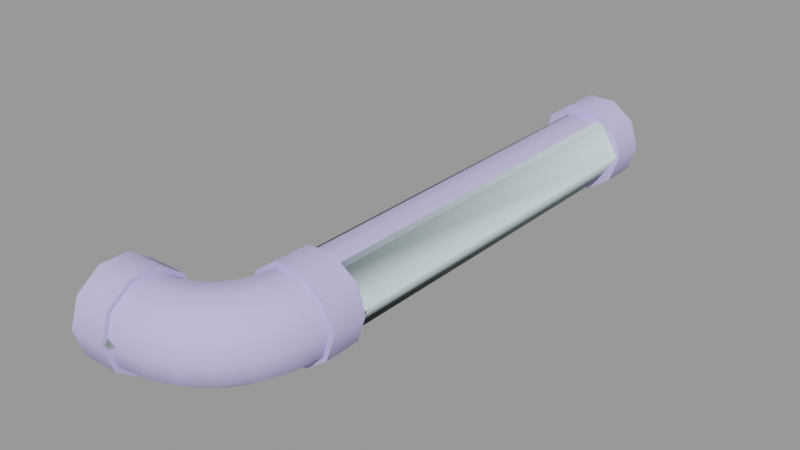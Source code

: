 # Source: ceiling_pipe01_thick.blend  (saved by Blender 2.92.15; exported with 4.5.12 LTS)
import bpy
from mathutils import Matrix  # noqa: F401  (used for matrix-valued properties, if any)

bpy.ops.wm.read_factory_settings(use_empty=True)
scene = bpy.context.scene
scene.name = 'ceiling_pipe01_thick.qc'

# ---- collections
col_ceiling_pipe01_thick = bpy.data.collections.new('ceiling_pipe01_thick'); scene.collection.children.link(col_ceiling_pipe01_thick)

# ---- materials (node trees are filled in below, after node groups)
mat_ceiling_pipe01 = bpy.data.materials.new('ceiling_pipe01')
mat_ceiling_pipe01.use_transparent_shadow = False
mat_ceiling_pipe01.diffuse_color = (0.5379, 0.4928, 0.839, 1.0)
mat_phy = bpy.data.materials.new('  phy')
mat_phy.use_transparent_shadow = False
mat_phy.diffuse_color = (0.7838, 0.9713, 0.9867, 1.0)

# ---- material node trees

# ---- meshes
me_ceiling_pipe01_thick = bpy.data.meshes.new('ceiling_pipe01_thick')
me_ceiling_pipe01_thick.from_pydata([(-1.619, 1e-06, -12.06), (-4.119, -4.0, -13.88), (-1.619, -4.0, -12.06), (-4.119, 1e-06, -13.88), (-5.074, -4.0, -16.82), (-5.074, 1e-06, -16.82), (-4.119, -4.0, -19.76), (-4.119, 1e-06, -19.76), (-1.619, -4.0, -21.57), (-1.619, 1e-06, -21.57), (1.471, -4.0, -21.57), (1.471, 1e-06, -21.57), (3.971, -4.0, -19.76), (3.971, 1e-06, -19.76), (4.926, -4.0, -16.82), (4.926, 1e-06, -16.82), (3.971, -4.0, -13.88), (3.971, 1e-06, -13.88), (1.471, -4.0, -12.06), (1.471, 1e-06, -12.06), (1.693, -51.0, -12.54), (-1.088, -51.0, -12.54), (-1.313, -53.0, -12.54), (-3.922, -53.47, -14.17), (-4.666, -53.04, -16.82), (-5.222, -53.76, -16.82), (-3.486, -52.42, -14.17), (-3.338, -51.0, -14.17), (-4.316, -52.19, -16.82), (-4.197, -51.0, -16.82), (3.943, -51.0, -14.17), (1.373, -53.72, -12.54), (3.547, -54.3, -14.17), (-1.973, -54.59, -12.54), (-4.614, -54.37, -14.17), (-5.947, -54.32, -16.82), (-5.517, -55.06, -14.17), (-6.791, -54.67, -16.82), (-6.569, -55.5, -14.17), (-7.998, -54.79, -16.82), (-7.998, -55.65, -14.17), (-5.986, -57.67, -12.54), (-7.998, -57.9, -12.54), (-5.266, -60.36, -12.54), (-7.998, -60.68, -12.54), (-4.684, -62.53, -14.17), (-3.002, -59.42, -21.1), (-4.684, -62.53, -19.46), (-5.266, -60.36, -21.1), (-1.877, -61.37, -19.46), (-4.461, -63.36, -16.82), (-1.447, -62.11, -16.82), (-1.877, -61.37, -14.17), (-3.002, -59.42, -12.54), (-4.392, -57.01, -12.54), (-3.023, -55.96, -12.54), (0.4353, -55.98, -12.54), (-1.057, -57.93, -21.1), (0.534, -59.52, -19.46), (1.142, -60.13, -16.82), (0.534, -59.52, -14.17), (-1.057, -57.93, -12.54), (2.384, -57.11, -14.17), (3.128, -57.54, -16.82), (2.384, -57.11, -19.46), (0.4353, -55.98, -21.1), (-1.973, -54.59, -21.1), (-3.023, -55.96, -21.1), (-4.392, -57.01, -21.1), (-5.986, -57.67, -21.1), (4.377, -54.52, -16.82), (3.547, -54.3, -19.46), (1.373, -53.72, -21.1), (-1.313, -53.0, -21.1), (-3.486, -52.42, -19.46), (-3.922, -53.47, -19.46), (-4.614, -54.37, -19.46), (-5.517, -55.06, -19.46), (-6.569, -55.5, -19.46), (-3.338, -51.0, -19.46), (-1.088, -51.0, -21.1), (1.693, -51.0, -21.1), (3.943, -51.0, -19.46), (4.803, -51.0, -16.82), (-7.998, -62.93, -14.17), (-7.998, -63.79, -16.82), (-7.998, -62.93, -19.46), (-7.998, -60.68, -21.1), (-7.998, -57.9, -21.1), (-7.998, -55.65, -19.46), (-0.07441, 1e-06, -16.82), (-0.07441, -4.0, -16.82), (-4.697, -51.0, -16.82), (-3.696, -47.0, -13.91), (-4.639, -47.0, -16.82), (-3.742, -51.0, -13.88), (-1.224, -47.0, -12.12), (-1.242, -51.0, -12.06), (1.83, -47.0, -12.12), (1.848, -51.0, -12.06), (4.301, -47.0, -13.91), (4.348, -51.0, -13.88), (5.245, -47.0, -16.82), (5.303, -51.0, -16.82), (4.301, -47.0, -19.72), (4.348, -51.0, -19.76), (1.83, -47.0, -21.52), (1.848, -51.0, -21.57), (-1.224, -47.0, -21.52), (-1.242, -51.0, -21.57), (-3.696, -47.0, -19.72), (-3.742, -51.0, -19.76), (-7.998, -55.24, -19.76), (-7.998, -54.29, -16.82), (-7.998, -57.74, -21.57), (-7.998, -60.83, -21.57), (-7.998, -63.33, -19.76), (-7.998, -64.29, -16.82), (-7.998, -63.33, -13.88), (-7.998, -60.83, -12.06), (-7.998, -57.74, -12.06), (-7.998, -55.24, -13.88), (-12.0, -55.24, -19.76), (-12.0, -54.29, -16.82), (-12.0, -57.74, -21.57), (-12.0, -60.83, -21.57), (-12.0, -63.33, -19.76), (-12.0, -64.29, -16.82), (-12.0, -63.33, -13.88), (-12.0, -60.83, -12.06), (-12.0, -57.74, -12.06), (-12.0, -55.24, -13.88), (0.3028, -47.0, -16.82), (-12.0, -59.29, -16.82), (-1.315, -4.0, -13.03), (-3.306, -47.0, -14.48), (-1.315, -47.0, -13.03), (-3.306, -4.0, -14.48), (-4.067, -47.0, -16.82), (-4.067, -4.0, -16.82), (-3.306, -47.0, -19.16), (-3.306, -4.0, -19.16), (-1.315, -47.0, -20.61), (-1.315, -4.0, -20.61), (1.146, -47.0, -20.61), (1.146, -4.0, -20.61), (3.137, -47.0, -19.16), (3.137, -4.0, -19.16), (3.898, -47.0, -16.82), (3.898, -4.0, -16.82), (3.137, -47.0, -14.48), (3.137, -4.0, -14.48), (1.146, -47.0, -13.03), (1.146, -4.0, -13.03)], [], [(0, 1, 2), (0, 3, 1), (3, 4, 1), (3, 5, 4), (5, 6, 4), (5, 7, 6), (7, 8, 6), (7, 9, 8), (9, 10, 8), (9, 11, 10), (11, 12, 10), (11, 13, 12), (13, 14, 12), (13, 15, 14), (15, 16, 14), (15, 17, 16), (17, 18, 16), (17, 19, 18), (19, 2, 18), (19, 0, 2), (20, 21, 22), (23, 24, 25), (26, 24, 23), (22, 26, 23), (21, 26, 22), (21, 27, 26), (27, 28, 26), (27, 29, 28), (26, 28, 24), (30, 31, 32), (30, 20, 31), (20, 22, 31), (31, 22, 33), (22, 23, 33), (33, 23, 34), (23, 25, 34), (34, 25, 35), (34, 35, 36), (36, 35, 37), (36, 37, 38), (38, 37, 39), (38, 39, 40), (41, 38, 40), (41, 40, 42), (43, 41, 42), (43, 42, 44), (45, 43, 44), (46, 47, 48), (46, 49, 47), (49, 50, 47), (49, 51, 50), (51, 45, 50), (51, 52, 45), (52, 43, 45), (52, 53, 43), (53, 41, 43), (53, 54, 41), (54, 38, 41), (54, 36, 38), (55, 36, 54), (55, 34, 36), (33, 34, 55), (56, 33, 55), (31, 33, 56), (32, 31, 56), (57, 49, 46), (57, 58, 49), (58, 51, 49), (58, 59, 51), (59, 52, 51), (59, 60, 52), (60, 53, 52), (60, 61, 53), (61, 54, 53), (61, 55, 54), (56, 55, 61), (62, 56, 61), (62, 61, 60), (63, 62, 60), (63, 60, 59), (64, 63, 59), (64, 59, 58), (65, 64, 58), (65, 58, 57), (66, 65, 57), (66, 57, 67), (67, 57, 46), (67, 46, 68), (68, 46, 48), (68, 48, 69), (32, 56, 62), (70, 32, 62), (70, 62, 63), (71, 70, 63), (71, 63, 64), (72, 71, 64), (72, 64, 65), (73, 72, 65), (73, 65, 66), (74, 73, 66), (74, 66, 75), (75, 66, 67), (75, 67, 76), (76, 67, 68), (76, 68, 77), (77, 68, 69), (77, 69, 78), (35, 77, 78), (35, 78, 37), (25, 77, 35), (25, 76, 77), (24, 76, 25), (24, 75, 76), (28, 75, 24), (28, 74, 75), (29, 74, 28), (29, 79, 74), (79, 73, 74), (79, 80, 73), (80, 72, 73), (80, 81, 72), (81, 71, 72), (81, 82, 71), (82, 70, 71), (82, 83, 70), (83, 32, 70), (83, 30, 32), (45, 44, 84), (50, 45, 84), (50, 84, 85), (47, 50, 85), (47, 85, 86), (48, 47, 86), (48, 86, 87), (69, 48, 87), (69, 87, 88), (78, 69, 88), (78, 88, 89), (37, 78, 89), (37, 89, 39), (90, 13, 11), (90, 15, 13), (90, 17, 15), (90, 19, 17), (90, 0, 19), (90, 3, 0), (90, 5, 3), (90, 7, 5), (90, 9, 7), (90, 11, 9), (91, 10, 12), (91, 8, 10), (91, 6, 8), (4, 6, 91), (91, 1, 4), (91, 2, 1), (91, 18, 2), (91, 16, 18), (91, 14, 16), (91, 12, 14), (92, 93, 94), (92, 95, 93), (95, 96, 93), (95, 97, 96), (97, 98, 96), (97, 99, 98), (99, 100, 98), (99, 101, 100), (101, 102, 100), (101, 103, 102), (103, 104, 102), (103, 105, 104), (105, 106, 104), (105, 107, 106), (107, 108, 106), (107, 109, 108), (109, 110, 108), (109, 111, 110), (111, 94, 110), (111, 92, 94), (39, 112, 113), (39, 89, 112), (89, 114, 112), (89, 88, 114), (88, 115, 114), (88, 87, 115), (87, 116, 115), (87, 86, 116), (86, 117, 116), (86, 85, 117), (85, 118, 117), (85, 84, 118), (84, 119, 118), (84, 44, 119), (44, 120, 119), (44, 42, 120), (42, 121, 120), (42, 40, 121), (40, 113, 121), (40, 39, 113), (29, 95, 92), (29, 27, 95), (27, 97, 95), (27, 21, 97), (21, 99, 97), (21, 20, 99), (20, 101, 99), (20, 30, 101), (30, 103, 101), (30, 83, 103), (83, 105, 103), (83, 82, 105), (82, 107, 105), (82, 81, 107), (81, 109, 107), (81, 80, 109), (80, 111, 109), (80, 79, 111), (79, 92, 111), (79, 29, 92), (113, 122, 123), (113, 112, 122), (112, 124, 122), (112, 114, 124), (114, 125, 124), (114, 115, 125), (115, 126, 125), (115, 116, 126), (116, 127, 126), (116, 117, 127), (117, 128, 127), (117, 118, 128), (118, 129, 128), (118, 119, 129), (119, 130, 129), (119, 120, 130), (120, 131, 130), (120, 121, 131), (121, 123, 131), (121, 113, 123), (93, 96, 132), (96, 98, 132), (98, 100, 132), (100, 102, 132), (102, 104, 132), (104, 106, 132), (106, 108, 132), (108, 110, 132), (110, 94, 132), (94, 93, 132), (122, 124, 133), (124, 125, 133), (125, 126, 133), (126, 127, 133), (127, 128, 133), (128, 129, 133), (129, 130, 133), (130, 131, 133), (131, 123, 133), (123, 122, 133), (134, 135, 136), (134, 137, 135), (137, 138, 135), (137, 139, 138), (139, 140, 138), (139, 141, 140), (141, 142, 140), (141, 143, 142), (143, 144, 142), (143, 145, 144), (145, 146, 144), (145, 147, 146), (147, 148, 146), (147, 149, 148), (149, 150, 148), (149, 151, 150), (151, 152, 150), (151, 153, 152), (153, 136, 152), (153, 134, 136)])
me_ceiling_pipe01_thick.polygons.foreach_set('use_smooth', [True] * 280)
_k = set([(0, 3), (0, 19), (1, 2), (1, 4), (2, 18), (3, 5), (4, 6), (5, 7), (6, 8), (7, 9), (8, 10), (9, 11), (10, 12), (11, 13), (12, 14), (13, 15), (14, 16), (15, 17), (16, 18), (17, 19), (20, 21), (20, 30), (21, 27), (27, 29), (29, 79), (30, 83), (39, 40), (39, 89), (40, 42), (42, 44), (44, 84), (79, 80), (80, 81), (81, 82), (82, 83), (84, 85), (85, 86), (86, 87), (87, 88), (88, 89), (92, 95), (92, 111), (93, 94), (93, 96), (94, 110), (95, 97), (96, 98), (97, 99), (98, 100), (99, 101), (100, 102), (101, 103), (102, 104), (103, 105), (104, 106), (105, 107), (106, 108), (107, 109), (108, 110), (109, 111), (112, 113), (112, 114), (113, 121), (114, 115), (115, 116), (116, 117), (117, 118), (118, 119), (119, 120), (120, 121), (122, 123), (122, 124), (123, 131), (124, 125), (125, 126), (126, 127), (127, 128), (128, 129), (129, 130), (130, 131)])
me_ceiling_pipe01_thick.attributes.new('sharp_edge', 'BOOLEAN', 'EDGE').data.foreach_set('value', [ (min(e.vertices), max(e.vertices)) in _k for e in me_ceiling_pipe01_thick.edges])
_uv = me_ceiling_pipe01_thick.uv_layers.new(name='UVMap')
_uv.uv.foreach_set('vector', [0.5808, 0.1986, 0.5559, 0.2135, 0.5559, 0.1986, 0.5808, 0.1986, 0.5808, 0.2135, 0.5559, 0.2135, 0.5808, 0.2135, 0.5559, 0.2284, 0.5559, 0.2135, 0.5808, 0.2135, 0.5808, 0.2284, 0.5559, 0.2284, 0.5808, 0.2284, 0.5559, 0.2433, 0.5559, 0.2284, 0.5808, 0.2284, 0.5808, 0.2433, 0.5559, 0.2433, 0.5808, 0.2433, 0.5559, 0.2582, 0.5559, 0.2433, 0.5808, 0.2433, 0.5808, 0.2582, 0.5559, 0.2582, 0.5808, 0.2582, 0.5559, 0.2732, 0.5559, 0.2582, 0.5808, 0.2582, 0.5808, 0.2732, 0.5559, 0.2732, 0.5808, 0.2732, 0.5559, 0.2881, 0.5559, 0.2732, 0.5808, 0.2732, 0.5808, 0.2881, 0.5559, 0.2881, 0.5808, 0.2881, 0.5559, 0.303, 0.5559, 0.2881, 0.5808, 0.2881, 0.5808, 0.303, 0.5559, 0.303, 0.5808, 0.303, 0.5559, 0.3179, 0.5559, 0.303, 0.5808, 0.303, 0.5808, 0.3179, 0.5559, 0.3179, 0.5808, 0.3179, 0.5559, 0.3329, 0.5559, 0.3179, 0.5808, 0.3179, 0.5808, 0.3329, 0.5559, 0.3329, 0.5808, 0.3329, 0.5559, 0.3478, 0.5559, 0.3329, 0.5808, 0.3329, 0.5808, 0.3478, 0.5559, 0.3478, 0.5279, 0.8148, 0.5319, 0.7883, 0.5447, 0.7883, 0.5584, 0.7619, 0.5596, 0.7354, 0.5678, 0.7354, 0.549, 0.7619, 0.5596, 0.7354, 0.5584, 0.7619, 0.5447, 0.7883, 0.549, 0.7619, 0.5584, 0.7619, 0.5319, 0.7883, 0.549, 0.7619, 0.5447, 0.7883, 0.5319, 0.7883, 0.5373, 0.7619, 0.549, 0.7619, 0.5373, 0.7619, 0.5514, 0.7354, 0.549, 0.7619, 0.5373, 0.7619, 0.5406, 0.7354, 0.5514, 0.7354, 0.549, 0.7619, 0.5514, 0.7354, 0.5596, 0.7354, 0.5248, 0.8412, 0.5422, 0.8148, 0.5399, 0.8412, 0.5248, 0.8412, 0.5279, 0.8148, 0.5422, 0.8148, 0.5279, 0.8148, 0.5447, 0.7883, 0.5422, 0.8148, 0.5422, 0.8148, 0.5447, 0.7883, 0.5561, 0.7883, 0.5447, 0.7883, 0.5584, 0.7619, 0.5561, 0.7883, 0.5561, 0.7883, 0.5584, 0.7619, 0.5678, 0.7619, 0.5584, 0.7619, 0.5678, 0.7354, 0.5678, 0.7619, 0.5678, 0.7619, 0.5678, 0.7354, 0.5761, 0.7354, 0.5678, 0.7619, 0.5761, 0.7354, 0.5772, 0.7619, 0.5772, 0.7619, 0.5761, 0.7354, 0.5843, 0.7354, 0.5772, 0.7619, 0.5843, 0.7354, 0.5866, 0.7619, 0.5866, 0.7619, 0.5843, 0.7354, 0.5952, 0.7354, 0.5866, 0.7619, 0.5952, 0.7354, 0.5985, 0.7619, 0.591, 0.7883, 0.5866, 0.7619, 0.5985, 0.7619, 0.591, 0.7883, 0.5985, 0.7619, 0.6039, 0.7883, 0.5935, 0.8148, 0.591, 0.7883, 0.6039, 0.7883, 0.5935, 0.8148, 0.6039, 0.7883, 0.6079, 0.8148, 0.5958, 0.8412, 0.5935, 0.8148, 0.6079, 0.8148, 0.5813, 0.9206, 0.5958, 0.8941, 0.5935, 0.9206, 0.5813, 0.9206, 0.5827, 0.8941, 0.5958, 0.8941, 0.5827, 0.8941, 0.5982, 0.8677, 0.5958, 0.8941, 0.5827, 0.8941, 0.583, 0.8677, 0.5982, 0.8677, 0.583, 0.8677, 0.5958, 0.8412, 0.5982, 0.8677, 0.583, 0.8677, 0.5827, 0.8412, 0.5958, 0.8412, 0.5827, 0.8412, 0.5935, 0.8148, 0.5958, 0.8412, 0.5827, 0.8412, 0.5813, 0.8148, 0.5935, 0.8148, 0.5813, 0.8148, 0.591, 0.7883, 0.5935, 0.8148, 0.5813, 0.8148, 0.5796, 0.7883, 0.591, 0.7883, 0.5796, 0.7883, 0.5866, 0.7619, 0.591, 0.7883, 0.5796, 0.7883, 0.5772, 0.7619, 0.5866, 0.7619, 0.5678, 0.7883, 0.5772, 0.7619, 0.5796, 0.7883, 0.5678, 0.7883, 0.5678, 0.7619, 0.5772, 0.7619, 0.5561, 0.7883, 0.5678, 0.7619, 0.5678, 0.7883, 0.5545, 0.8148, 0.5561, 0.7883, 0.5678, 0.7883, 0.5422, 0.8148, 0.5561, 0.7883, 0.5545, 0.8148, 0.5399, 0.8412, 0.5422, 0.8148, 0.5545, 0.8148, 0.5679, 0.9206, 0.5827, 0.8941, 0.5813, 0.9206, 0.5679, 0.9206, 0.5679, 0.8941, 0.5827, 0.8941, 0.5679, 0.8941, 0.583, 0.8677, 0.5827, 0.8941, 0.5679, 0.8941, 0.5679, 0.8677, 0.583, 0.8677, 0.5679, 0.8677, 0.5827, 0.8412, 0.583, 0.8677, 0.5679, 0.8677, 0.5679, 0.8412, 0.5827, 0.8412, 0.5679, 0.8412, 0.5813, 0.8148, 0.5827, 0.8412, 0.5679, 0.8412, 0.5679, 0.8148, 0.5813, 0.8148, 0.5679, 0.8148, 0.5796, 0.7883, 0.5813, 0.8148, 0.5679, 0.8148, 0.5678, 0.7883, 0.5796, 0.7883, 0.5545, 0.8148, 0.5678, 0.7883, 0.5679, 0.8148, 0.5531, 0.8412, 0.5545, 0.8148, 0.5679, 0.8148, 0.5531, 0.8412, 0.5679, 0.8148, 0.5679, 0.8412, 0.5527, 0.8677, 0.5531, 0.8412, 0.5679, 0.8412, 0.5527, 0.8677, 0.5679, 0.8412, 0.5679, 0.8677, 0.5531, 0.8941, 0.5527, 0.8677, 0.5679, 0.8677, 0.5531, 0.8941, 0.5679, 0.8677, 0.5679, 0.8941, 0.5545, 0.9206, 0.5531, 0.8941, 0.5679, 0.8941, 0.5545, 0.9206, 0.5679, 0.8941, 0.5679, 0.9206, 0.5561, 0.947, 0.5545, 0.9206, 0.5679, 0.9206, 0.5561, 0.947, 0.5679, 0.9206, 0.5678, 0.947, 0.5678, 0.947, 0.5679, 0.9206, 0.5813, 0.9206, 0.5678, 0.947, 0.5813, 0.9206, 0.5796, 0.947, 0.5796, 0.947, 0.5813, 0.9206, 0.5935, 0.9206, 0.5796, 0.947, 0.5935, 0.9206, 0.591, 0.947, 0.5399, 0.8412, 0.5545, 0.8148, 0.5531, 0.8412, 0.5375, 0.8677, 0.5399, 0.8412, 0.5531, 0.8412, 0.5375, 0.8677, 0.5531, 0.8412, 0.5527, 0.8677, 0.5399, 0.8941, 0.5375, 0.8677, 0.5527, 0.8677, 0.5399, 0.8941, 0.5527, 0.8677, 0.5531, 0.8941, 0.5422, 0.9206, 0.5399, 0.8941, 0.5531, 0.8941, 0.5422, 0.9206, 0.5531, 0.8941, 0.5545, 0.9206, 0.5447, 0.947, 0.5422, 0.9206, 0.5545, 0.9206, 0.5447, 0.947, 0.5545, 0.9206, 0.5561, 0.947, 0.549, 0.9735, 0.5447, 0.947, 0.5561, 0.947, 0.549, 0.9735, 0.5561, 0.947, 0.5584, 0.9735, 0.5584, 0.9735, 0.5561, 0.947, 0.5678, 0.947, 0.5584, 0.9735, 0.5678, 0.947, 0.5678, 0.9735, 0.5678, 0.9735, 0.5678, 0.947, 0.5796, 0.947, 0.5678, 0.9735, 0.5796, 0.947, 0.5772, 0.9735, 0.5772, 0.9735, 0.5796, 0.947, 0.591, 0.947, 0.5772, 0.9735, 0.591, 0.947, 0.5867, 0.9735, 0.5761, 1.0, 0.5772, 0.9735, 0.5867, 0.9735, 0.5761, 1.0, 0.5867, 0.9735, 0.5843, 1.0, 0.5678, 1.0, 0.5772, 0.9735, 0.5761, 1.0, 0.5678, 1.0, 0.5678, 0.9735, 0.5772, 0.9735, 0.5596, 1.0, 0.5678, 0.9735, 0.5678, 1.0, 0.5596, 1.0, 0.5584, 0.9735, 0.5678, 0.9735, 0.5514, 1.0, 0.5584, 0.9735, 0.5596, 1.0, 0.5514, 1.0, 0.549, 0.9735, 0.5584, 0.9735, 0.5405, 1.0, 0.549, 0.9735, 0.5514, 1.0, 0.5405, 1.0, 0.5373, 0.9735, 0.549, 0.9735, 0.5373, 0.9735, 0.5447, 0.947, 0.549, 0.9735, 0.5373, 0.9735, 0.5319, 0.947, 0.5447, 0.947, 0.5319, 0.947, 0.5422, 0.9206, 0.5447, 0.947, 0.5319, 0.947, 0.5279, 0.9206, 0.5422, 0.9206, 0.5279, 0.9206, 0.5399, 0.8941, 0.5422, 0.9206, 0.5279, 0.9206, 0.5248, 0.8941, 0.5399, 0.8941, 0.5248, 0.8941, 0.5375, 0.8677, 0.5399, 0.8941, 0.5248, 0.8941, 0.5223, 0.8677, 0.5375, 0.8677, 0.5223, 0.8677, 0.5399, 0.8412, 0.5375, 0.8677, 0.5223, 0.8677, 0.5248, 0.8412, 0.5399, 0.8412, 0.5958, 0.8412, 0.6079, 0.8148, 0.611, 0.8412, 0.5982, 0.8677, 0.5958, 0.8412, 0.611, 0.8412, 0.5982, 0.8677, 0.611, 0.8412, 0.6135, 0.8677, 0.5958, 0.8941, 0.5982, 0.8677, 0.6135, 0.8677, 0.5958, 0.8941, 0.6135, 0.8677, 0.611, 0.8941, 0.5935, 0.9206, 0.5958, 0.8941, 0.611, 0.8941, 0.5935, 0.9206, 0.611, 0.8941, 0.6079, 0.9206, 0.591, 0.947, 0.5935, 0.9206, 0.6079, 0.9206, 0.591, 0.947, 0.6079, 0.9206, 0.6039, 0.947, 0.5867, 0.9735, 0.591, 0.947, 0.6039, 0.947, 0.5867, 0.9735, 0.6039, 0.947, 0.5985, 0.9735, 0.5843, 1.0, 0.5867, 0.9735, 0.5985, 0.9735, 0.5843, 1.0, 0.5985, 0.9735, 0.5952, 1.0, 0.5265, 0.1577, 0.5076, 0.1433, 0.5193, 0.1343, 0.5265, 0.1577, 0.5031, 0.1577, 0.5076, 0.1433, 0.5265, 0.1577, 0.5076, 0.1722, 0.5031, 0.1577, 0.5265, 0.1577, 0.5193, 0.1811, 0.5076, 0.1722, 0.5265, 0.1577, 0.5338, 0.1811, 0.5193, 0.1811, 0.5265, 0.1577, 0.5455, 0.1722, 0.5338, 0.1811, 0.5265, 0.1577, 0.5499, 0.1577, 0.5455, 0.1722, 0.5265, 0.1577, 0.5455, 0.1433, 0.5499, 0.1577, 0.5265, 0.1577, 0.5338, 0.1343, 0.5455, 0.1433, 0.5265, 0.1577, 0.5193, 0.1343, 0.5338, 0.1343, 0.5265, 0.1577, 0.5193, 0.1343, 0.5076, 0.1433, 0.5265, 0.1577, 0.5338, 0.1343, 0.5193, 0.1343, 0.5265, 0.1577, 0.5455, 0.1433, 0.5338, 0.1343, 0.5499, 0.1577, 0.5455, 0.1433, 0.5265, 0.1577, 0.5265, 0.1577, 0.5455, 0.1722, 0.5499, 0.1577, 0.5265, 0.1577, 0.5338, 0.1811, 0.5455, 0.1722, 0.5265, 0.1577, 0.5193, 0.1811, 0.5338, 0.1811, 0.5265, 0.1577, 0.5076, 0.1722, 0.5193, 0.1811, 0.5265, 0.1577, 0.5031, 0.1577, 0.5076, 0.1722, 0.5265, 0.1577, 0.5076, 0.1433, 0.5031, 0.1577, 0.5361, 0.7354, 0.5001, 0.7619, 0.5001, 0.7354, 0.5361, 0.7354, 0.5332, 0.7639, 0.5001, 0.7619, 0.5332, 0.7639, 0.5001, 0.7883, 0.5001, 0.7619, 0.5332, 0.7639, 0.5284, 0.7909, 0.5001, 0.7883, 0.5284, 0.7909, 0.5001, 0.8148, 0.5001, 0.7883, 0.5284, 0.7909, 0.5248, 0.8163, 0.5001, 0.8148, 0.5248, 0.8163, 0.5001, 0.8412, 0.5001, 0.8148, 0.5248, 0.8163, 0.522, 0.8418, 0.5001, 0.8412, 0.522, 0.8418, 0.5001, 0.8677, 0.5001, 0.8412, 0.522, 0.8418, 0.5198, 0.8672, 0.5001, 0.8677, 0.5198, 0.8672, 0.5001, 0.8941, 0.5001, 0.8677, 0.5198, 0.8672, 0.522, 0.8926, 0.5001, 0.8941, 0.522, 0.8926, 0.5001, 0.9206, 0.5001, 0.8941, 0.522, 0.8926, 0.5248, 0.9181, 0.5001, 0.9206, 0.5248, 0.9181, 0.5001, 0.947, 0.5001, 0.9206, 0.5248, 0.9181, 0.5284, 0.945, 0.5001, 0.947, 0.5284, 0.945, 0.5001, 0.9735, 0.5001, 0.947, 0.5284, 0.945, 0.5331, 0.9735, 0.5001, 0.9735, 0.5331, 0.9735, 0.5, 1.0, 0.5001, 0.9735, 0.5331, 0.9735, 0.536, 1.0, 0.5, 1.0, 0.5952, 1.0, 0.6027, 0.9735, 0.5997, 1.0, 0.5952, 1.0, 0.5985, 0.9735, 0.6027, 0.9735, 0.5985, 0.9735, 0.6074, 0.945, 0.6027, 0.9735, 0.5985, 0.9735, 0.6039, 0.947, 0.6074, 0.945, 0.6039, 0.947, 0.611, 0.9181, 0.6074, 0.945, 0.6039, 0.947, 0.6079, 0.9206, 0.611, 0.9181, 0.6079, 0.9206, 0.6138, 0.8926, 0.611, 0.9181, 0.6079, 0.9206, 0.611, 0.8941, 0.6138, 0.8926, 0.611, 0.8941, 0.616, 0.8672, 0.6138, 0.8926, 0.611, 0.8941, 0.6135, 0.8677, 0.616, 0.8672, 0.6135, 0.8677, 0.6138, 0.8418, 0.616, 0.8672, 0.6135, 0.8677, 0.611, 0.8412, 0.6138, 0.8418, 0.611, 0.8412, 0.611, 0.8163, 0.6138, 0.8418, 0.611, 0.8412, 0.6079, 0.8148, 0.611, 0.8163, 0.6079, 0.8148, 0.6074, 0.7909, 0.611, 0.8163, 0.6079, 0.8148, 0.6039, 0.7883, 0.6074, 0.7909, 0.6039, 0.7883, 0.6026, 0.7639, 0.6074, 0.7909, 0.6039, 0.7883, 0.5985, 0.7619, 0.6026, 0.7639, 0.5985, 0.7619, 0.5997, 0.7354, 0.6026, 0.7639, 0.5985, 0.7619, 0.5952, 0.7354, 0.5997, 0.7354, 0.5406, 0.7354, 0.5332, 0.7639, 0.5361, 0.7354, 0.5406, 0.7354, 0.5373, 0.7619, 0.5332, 0.7639, 0.5373, 0.7619, 0.5284, 0.7909, 0.5332, 0.7639, 0.5373, 0.7619, 0.5319, 0.7883, 0.5284, 0.7909, 0.5319, 0.7883, 0.5248, 0.8163, 0.5284, 0.7909, 0.5319, 0.7883, 0.5279, 0.8148, 0.5248, 0.8163, 0.5279, 0.8148, 0.522, 0.8418, 0.5248, 0.8163, 0.5279, 0.8148, 0.5248, 0.8412, 0.522, 0.8418, 0.5248, 0.8412, 0.5198, 0.8672, 0.522, 0.8418, 0.5248, 0.8412, 0.5223, 0.8677, 0.5198, 0.8672, 0.5223, 0.8677, 0.522, 0.8926, 0.5198, 0.8672, 0.5223, 0.8677, 0.5248, 0.8941, 0.522, 0.8926, 0.5248, 0.8941, 0.5248, 0.9181, 0.522, 0.8926, 0.5248, 0.8941, 0.5279, 0.9206, 0.5248, 0.9181, 0.5279, 0.9206, 0.5284, 0.945, 0.5248, 0.9181, 0.5279, 0.9206, 0.5319, 0.947, 0.5284, 0.945, 0.5319, 0.947, 0.5331, 0.9735, 0.5284, 0.945, 0.5319, 0.947, 0.5373, 0.9735, 0.5331, 0.9735, 0.5373, 0.9735, 0.536, 1.0, 0.5331, 0.9735, 0.5373, 0.9735, 0.5405, 1.0, 0.536, 1.0, 0.5997, 1.0, 0.6357, 0.9735, 0.6358, 1.0, 0.5997, 1.0, 0.6027, 0.9735, 0.6357, 0.9735, 0.6027, 0.9735, 0.6357, 0.947, 0.6357, 0.9735, 0.6027, 0.9735, 0.6074, 0.945, 0.6357, 0.947, 0.6074, 0.945, 0.6357, 0.9206, 0.6357, 0.947, 0.6074, 0.945, 0.611, 0.9181, 0.6357, 0.9206, 0.611, 0.9181, 0.6357, 0.8941, 0.6357, 0.9206, 0.611, 0.9181, 0.6138, 0.8926, 0.6357, 0.8941, 0.6138, 0.8926, 0.6357, 0.8677, 0.6357, 0.8941, 0.6138, 0.8926, 0.616, 0.8672, 0.6357, 0.8677, 0.616, 0.8672, 0.6357, 0.8412, 0.6357, 0.8677, 0.616, 0.8672, 0.6138, 0.8418, 0.6357, 0.8412, 0.6138, 0.8418, 0.6357, 0.8148, 0.6357, 0.8412, 0.6138, 0.8418, 0.611, 0.8163, 0.6357, 0.8148, 0.611, 0.8163, 0.6357, 0.7883, 0.6357, 0.8148, 0.611, 0.8163, 0.6074, 0.7909, 0.6357, 0.7883, 0.6074, 0.7909, 0.6357, 0.7619, 0.6357, 0.7883, 0.6074, 0.7909, 0.6026, 0.7639, 0.6357, 0.7619, 0.6026, 0.7639, 0.6357, 0.7354, 0.6357, 0.7619, 0.6026, 0.7639, 0.5997, 0.7354, 0.6357, 0.7354, 0.545, 0.172, 0.5334, 0.1808, 0.5263, 0.1577, 0.5334, 0.1808, 0.5191, 0.1808, 0.5263, 0.1577, 0.5191, 0.1808, 0.5076, 0.172, 0.5263, 0.1577, 0.5076, 0.172, 0.5031, 0.1577, 0.5263, 0.1577, 0.5031, 0.1577, 0.5076, 0.1434, 0.5263, 0.1577, 0.5076, 0.1434, 0.5191, 0.1346, 0.5263, 0.1577, 0.5191, 0.1346, 0.5334, 0.1346, 0.5263, 0.1577, 0.5334, 0.1346, 0.545, 0.1434, 0.5263, 0.1577, 0.545, 0.1434, 0.5494, 0.1577, 0.5263, 0.1577, 0.5494, 0.1577, 0.545, 0.172, 0.5263, 0.1577, 0.5128, 0.1462, 0.5213, 0.1397, 0.5266, 0.1568, 0.5213, 0.1397, 0.5318, 0.1397, 0.5266, 0.1568, 0.5318, 0.1397, 0.5403, 0.1462, 0.5266, 0.1568, 0.5403, 0.1462, 0.5436, 0.1568, 0.5266, 0.1568, 0.5436, 0.1568, 0.5403, 0.1673, 0.5266, 0.1568, 0.5403, 0.1673, 0.5318, 0.1738, 0.5266, 0.1568, 0.5318, 0.1738, 0.5213, 0.1738, 0.5266, 0.1568, 0.5213, 0.1738, 0.5128, 0.1673, 0.5266, 0.1568, 0.5128, 0.1673, 0.5095, 0.1568, 0.5266, 0.1568, 0.5095, 0.1568, 0.5128, 0.1462, 0.5266, 0.1568, 0.25, 0.0, 0.2748, 1.0, 0.25, 1.0, 0.25, 0.0, 0.2748, 0.0, 0.2748, 1.0, 0.2748, 0.0, 0.2995, 1.0, 0.2748, 1.0, 0.2748, 0.0, 0.2995, 0.0, 0.2995, 1.0, 0.2995, 0.0, 0.3243, 1.0, 0.2995, 1.0, 0.2995, 0.0, 0.3243, 0.0, 0.3243, 1.0, 0.3243, 0.0, 0.3491, 1.0, 0.3243, 1.0, 0.3243, 0.0, 0.3491, 0.0, 0.3491, 1.0, 0.3491, 0.0, 0.3739, 1.0, 0.3491, 1.0, 0.3491, 0.0, 0.3739, 0.0, 0.3739, 1.0, 0.3739, 0.0, 0.3986, 1.0, 0.3739, 1.0, 0.3739, 0.0, 0.3986, 0.0, 0.3986, 1.0, 0.3986, 0.0, 0.4234, 1.0, 0.3986, 1.0, 0.3986, 0.0, 0.4234, 0.0, 0.4234, 1.0, 0.4234, 0.0, 0.4482, 1.0, 0.4234, 1.0, 0.4234, 0.0, 0.4482, 0.0, 0.4482, 1.0, 0.4482, 0.0, 0.473, 1.0, 0.4482, 1.0, 0.4482, 0.0, 0.473, 0.0, 0.473, 1.0, 0.473, 0.0, 0.4977, 1.0, 0.473, 1.0, 0.473, 0.0, 0.4977, 0.0, 0.4977, 1.0])
_uv.active_render = True
_uv = me_ceiling_pipe01_thick.uv_layers.new(name='lightmap')
_uv.uv.foreach_set('vector', [0.6819, 0.09956, 0.5874, 0.1941, 0.6819, 0.1941, 0.002002, 0.6819, 0.09656, 0.6819, 0.09656, 0.5874, 0.6819, 0.002002, 0.5874, 0.09656, 0.6819, 0.09656, 0.2947, 0.6331, 0.3892, 0.6331, 0.3892, 0.5386, 0.5844, 0.4898, 0.4898, 0.5844, 0.5844, 0.5844, 0.4898, 0.4868, 0.5844, 0.4868, 0.5844, 0.3922, 0.4868, 0.4898, 0.3922, 0.5844, 0.4868, 0.5844, 0.4898, 0.3892, 0.5844, 0.3892, 0.5844, 0.2947, 0.877, 0.3922, 0.7825, 0.4868, 0.877, 0.4868, 0.876, 0.3912, 0.7815, 0.3912, 0.7815, 0.4858, 0.4888, 0.3882, 0.5834, 0.2937, 0.4888, 0.2937, 0.4858, 0.4888, 0.3912, 0.4888, 0.3912, 0.5834, 0.4888, 0.4858, 0.5834, 0.3912, 0.4888, 0.3912, 0.5834, 0.4888, 0.4888, 0.4888, 0.4888, 0.5834, 0.2937, 0.6321, 0.3882, 0.5376, 0.2937, 0.5376, 0.6809, 0.001001, 0.5864, 0.001001, 0.5864, 0.09556, 0.001001, 0.6809, 0.09556, 0.5864, 0.001001, 0.5864, 0.6809, 0.09856, 0.5864, 0.09856, 0.5864, 0.1931, 0.1941, 0.5874, 0.09956, 0.6819, 0.1941, 0.6819, 0.1931, 0.5864, 0.09856, 0.5864, 0.09856, 0.6809, 0.2917, 0.05078, 0.2917, 0.1453, 0.2459, 0.1453, 0.8801, 0.9014, 0.9746, 0.9014, 0.9746, 0.8801, 0.7795, 0.9288, 0.6849, 0.9502, 0.7795, 0.9502, 0.9502, 0.3922, 0.9502, 0.4868, 0.9288, 0.4868, 0.2429, 0.1483, 0.1483, 0.1941, 0.2429, 0.1941, 0.9258, 0.09956, 0.9258, 0.1941, 0.8801, 0.1941, 0.877, 0.8801, 0.7825, 0.9258, 0.877, 0.9258, 0.999, 0.3922, 0.999, 0.4868, 0.9776, 0.4868, 0.9502, 0.6849, 0.9502, 0.7795, 0.9288, 0.7795, 0.877, 0.6849, 0.7825, 0.7795, 0.877, 0.7795, 0.7795, 0.7825, 0.7795, 0.877, 0.6849, 0.877, 0.7825, 0.6819, 0.877, 0.5874, 0.877, 0.6819, 0.6849, 0.9258, 0.7795, 0.9258, 0.7795, 0.8801, 0.1941, 0.9288, 0.09956, 0.9746, 0.1941, 0.9746, 0.9502, 0.2947, 0.9502, 0.3892, 0.9288, 0.3892, 0.9288, 0.877, 0.9502, 0.7825, 0.9502, 0.877, 0.8801, 0.9258, 0.9746, 0.9258, 0.9746, 0.9044, 0.9532, 0.2917, 0.9746, 0.1971, 0.9746, 0.2917, 0.8801, 0.9502, 0.9746, 0.9502, 0.9746, 0.9288, 0.9532, 0.3892, 0.9746, 0.2947, 0.9746, 0.3892, 0.1971, 0.999, 0.2917, 0.999, 0.2917, 0.9776, 0.8801, 0.3892, 0.9258, 0.2947, 0.9258, 0.3892, 0.1971, 0.9258, 0.2917, 0.9258, 0.2917, 0.8801, 0.8801, 0.2917, 0.9258, 0.1971, 0.9258, 0.2917, 0.09956, 0.9258, 0.1941, 0.9258, 0.1941, 0.8801, 0.7825, 0.5844, 0.877, 0.4898, 0.877, 0.5844, 0.5844, 0.7825, 0.5844, 0.877, 0.4898, 0.877, 0.6819, 0.9288, 0.5874, 0.9746, 0.6819, 0.9746, 0.4898, 0.6819, 0.5844, 0.6819, 0.5844, 0.5874, 0.6819, 0.5874, 0.5874, 0.6819, 0.6819, 0.6819, 0.2947, 0.7307, 0.3892, 0.7307, 0.3892, 0.6361, 0.7795, 0.002002, 0.6849, 0.09656, 0.7795, 0.09656, 0.002002, 0.7795, 0.09656, 0.7795, 0.09656, 0.6849, 0.4868, 0.7825, 0.3922, 0.877, 0.4868, 0.877, 0.9258, 0.7825, 0.9258, 0.877, 0.8801, 0.877, 0.2917, 0.9288, 0.1971, 0.9746, 0.2917, 0.9746, 0.9746, 0.09956, 0.9746, 0.1941, 0.9288, 0.1941, 0.5844, 0.9288, 0.4898, 0.9746, 0.5844, 0.9746, 0.9746, 0.6849, 0.9746, 0.7795, 0.9532, 0.7795, 0.4868, 0.9288, 0.3922, 0.9746, 0.4868, 0.9746, 0.9502, 0.1971, 0.9502, 0.2917, 0.9288, 0.2917, 0.3892, 0.9288, 0.2947, 0.9746, 0.3892, 0.9746, 0.5874, 0.9258, 0.6819, 0.9258, 0.6819, 0.8801, 0.8801, 0.7795, 0.9258, 0.6849, 0.9258, 0.7795, 0.6809, 0.9278, 0.5864, 0.9278, 0.5864, 0.9736, 0.8801, 0.4868, 0.9258, 0.3922, 0.9258, 0.4868, 0.1971, 0.6819, 0.2917, 0.6819, 0.2917, 0.5874, 0.6819, 0.1971, 0.5874, 0.2917, 0.6819, 0.2917, 0.5874, 0.3892, 0.6819, 0.3892, 0.6819, 0.2947, 0.4868, 0.5874, 0.3922, 0.6819, 0.4868, 0.6819, 0.5874, 0.4868, 0.6819, 0.4868, 0.6819, 0.3922, 0.6819, 0.4898, 0.5874, 0.5844, 0.6819, 0.5844, 0.3922, 0.9258, 0.4868, 0.9258, 0.4868, 0.8801, 0.8801, 0.5844, 0.9258, 0.4898, 0.9258, 0.5844, 0.4898, 0.9258, 0.5844, 0.9258, 0.5844, 0.8801, 0.8801, 0.6819, 0.9258, 0.5874, 0.9258, 0.6819, 0.879, 0.4858, 0.879, 0.3912, 0.9248, 0.3912, 0.1961, 0.6809, 0.2907, 0.5864, 0.1961, 0.5864, 0.6809, 0.1961, 0.5864, 0.1961, 0.5864, 0.2907, 0.5864, 0.3882, 0.6809, 0.2937, 0.5864, 0.2937, 0.4858, 0.5864, 0.3912, 0.5864, 0.3912, 0.6809, 0.5864, 0.4858, 0.6809, 0.3912, 0.5864, 0.3912, 0.6809, 0.4888, 0.5864, 0.4888, 0.5864, 0.5834, 0.3912, 0.9248, 0.4858, 0.879, 0.3912, 0.879, 0.879, 0.5834, 0.879, 0.4888, 0.9248, 0.4888, 0.4888, 0.9248, 0.5834, 0.879, 0.4888, 0.879, 0.879, 0.6809, 0.879, 0.5864, 0.9248, 0.5864, 0.5864, 0.9248, 0.6809, 0.879, 0.5864, 0.879, 0.879, 0.7785, 0.879, 0.6839, 0.9248, 0.6839, 0.6839, 0.9248, 0.7785, 0.879, 0.6839, 0.879, 0.4888, 0.6809, 0.5834, 0.5864, 0.4888, 0.5864, 0.6809, 0.5864, 0.5864, 0.5864, 0.5864, 0.6809, 0.2937, 0.7297, 0.3882, 0.6351, 0.2937, 0.6351, 0.7785, 0.001001, 0.6839, 0.001001, 0.6839, 0.09556, 0.001001, 0.7785, 0.09556, 0.6839, 0.001001, 0.6839, 0.4858, 0.7815, 0.3912, 0.7815, 0.3912, 0.876, 0.9248, 0.7815, 0.879, 0.876, 0.879, 0.7815, 0.2907, 0.9278, 0.1961, 0.9278, 0.1961, 0.9736, 0.9736, 0.09856, 0.9278, 0.1931, 0.9278, 0.09856, 0.5834, 0.9278, 0.4888, 0.9278, 0.4888, 0.9736, 0.9736, 0.6839, 0.9522, 0.7785, 0.9522, 0.6839, 0.4858, 0.9278, 0.3912, 0.9278, 0.3912, 0.9736, 0.9492, 0.1961, 0.9278, 0.2907, 0.9278, 0.1961, 0.3882, 0.9278, 0.2937, 0.9278, 0.2937, 0.9736, 0.9492, 0.2937, 0.9278, 0.3882, 0.9278, 0.2937, 0.1931, 0.9278, 0.09856, 0.9278, 0.09856, 0.9736, 0.9492, 0.3912, 0.9278, 0.4858, 0.9278, 0.3912, 0.7785, 0.9278, 0.6839, 0.9278, 0.6839, 0.9492, 0.9492, 0.6839, 0.9278, 0.7785, 0.9278, 0.6839, 0.879, 0.9004, 0.9736, 0.879, 0.879, 0.879, 0.9278, 0.876, 0.9278, 0.7815, 0.9492, 0.7815, 0.879, 0.9248, 0.9736, 0.9034, 0.879, 0.9034, 0.9522, 0.2907, 0.9522, 0.1961, 0.9736, 0.1961, 0.879, 0.9492, 0.9736, 0.9278, 0.879, 0.9278, 0.9522, 0.3882, 0.9522, 0.2937, 0.9736, 0.2937, 0.1961, 0.998, 0.2907, 0.9766, 0.1961, 0.9766, 0.879, 0.3882, 0.879, 0.2937, 0.9248, 0.2937, 0.1961, 0.9248, 0.2907, 0.879, 0.1961, 0.879, 0.879, 0.2907, 0.879, 0.1961, 0.9248, 0.1961, 0.09856, 0.9248, 0.1931, 0.879, 0.09856, 0.879, 0.7815, 0.5834, 0.7815, 0.4888, 0.876, 0.4888, 0.5834, 0.7815, 0.4888, 0.876, 0.4888, 0.7815, 0.8801, 0.09656, 0.9746, 0.09656, 0.9746, 0.002002, 0.09656, 0.8801, 0.002002, 0.9746, 0.09656, 0.9746, 0.5874, 0.877, 0.6819, 0.877, 0.6819, 0.7825, 0.5864, 0.876, 0.6809, 0.7815, 0.5864, 0.7815, 0.09556, 0.879, 0.001001, 0.879, 0.001001, 0.9736, 0.879, 0.09556, 0.9736, 0.001001, 0.879, 0.001001, 0.7825, 0.877, 0.877, 0.877, 0.877, 0.7825, 0.3892, 0.8313, 0.2947, 0.9258, 0.3892, 0.9258, 0.3882, 0.8303, 0.2937, 0.8303, 0.2937, 0.9248, 0.7815, 0.876, 0.876, 0.7815, 0.7815, 0.7815, 0.876, 0.6839, 0.7815, 0.6839, 0.7815, 0.7785, 0.7785, 0.7815, 0.6839, 0.876, 0.6839, 0.7815, 0.7815, 0.6809, 0.7815, 0.5864, 0.876, 0.5864, 0.2907, 0.04978, 0.2449, 0.1443, 0.2449, 0.04978, 0.2419, 0.1473, 0.1473, 0.1473, 0.1473, 0.1931, 0.9248, 0.09856, 0.879, 0.1931, 0.879, 0.09856, 0.876, 0.879, 0.7815, 0.879, 0.7815, 0.9248, 0.998, 0.3912, 0.9766, 0.4858, 0.9766, 0.3912, 0.877, 0.2947, 0.877, 0.3892, 0.7825, 0.3892, 0.6819, 0.6849, 0.6819, 0.7795, 0.5874, 0.7795, 0.7795, 0.6849, 0.6849, 0.7795, 0.7795, 0.7795, 0.3892, 0.7337, 0.3892, 0.8283, 0.2947, 0.8283, 0.09656, 0.7825, 0.002002, 0.877, 0.09656, 0.877, 0.877, 0.002002, 0.7825, 0.09656, 0.877, 0.09656, 0.1941, 0.7825, 0.1941, 0.877, 0.09956, 0.877, 0.877, 0.09956, 0.7825, 0.1941, 0.877, 0.1941, 0.2917, 0.7825, 0.1971, 0.877, 0.2917, 0.877, 0.877, 0.1971, 0.7825, 0.2917, 0.877, 0.2917, 0.7815, 0.3882, 0.876, 0.2937, 0.7815, 0.2937, 0.7815, 0.2907, 0.876, 0.1961, 0.7815, 0.1961, 0.1961, 0.876, 0.1961, 0.7815, 0.2907, 0.7815, 0.7815, 0.09856, 0.876, 0.09856, 0.7815, 0.1931, 0.09856, 0.876, 0.1931, 0.7815, 0.09856, 0.7815, 0.7815, 0.09556, 0.7815, 0.001001, 0.876, 0.001001, 0.001001, 0.876, 0.001001, 0.7815, 0.09556, 0.7815, 0.2937, 0.8273, 0.3882, 0.7327, 0.2937, 0.7327, 0.6839, 0.7785, 0.6839, 0.6839, 0.7785, 0.6839, 0.5864, 0.7785, 0.6809, 0.6839, 0.5864, 0.6839, 0.1941, 0.6849, 0.09956, 0.7795, 0.1941, 0.7795, 0.4898, 0.7795, 0.5844, 0.7795, 0.5844, 0.6849, 0.7795, 0.5874, 0.6849, 0.6819, 0.7795, 0.6819, 0.6849, 0.1941, 0.7795, 0.1941, 0.7795, 0.09956, 0.7795, 0.3922, 0.6849, 0.4868, 0.7795, 0.4868, 0.6849, 0.3892, 0.7795, 0.3892, 0.7795, 0.2947, 0.6839, 0.6809, 0.7785, 0.5864, 0.6839, 0.5864, 0.3922, 0.7795, 0.4868, 0.7795, 0.4868, 0.6849, 0.7795, 0.4898, 0.6849, 0.5844, 0.7795, 0.5844, 0.5834, 0.6839, 0.4888, 0.6839, 0.4888, 0.7785, 0.6839, 0.5834, 0.7785, 0.4888, 0.6839, 0.4888, 0.4858, 0.6839, 0.3912, 0.6839, 0.3912, 0.7785, 0.2917, 0.6849, 0.1971, 0.7795, 0.2917, 0.7795, 0.6849, 0.2917, 0.7795, 0.2917, 0.7795, 0.1971, 0.6839, 0.4858, 0.7785, 0.3912, 0.6839, 0.3912, 0.7785, 0.2937, 0.6839, 0.2937, 0.6839, 0.3882, 0.1961, 0.7785, 0.2907, 0.6839, 0.1961, 0.6839, 0.7785, 0.1961, 0.6839, 0.1961, 0.6839, 0.2907, 0.09856, 0.7785, 0.1931, 0.6839, 0.09856, 0.6839, 0.7785, 0.09856, 0.6839, 0.09856, 0.6839, 0.1931, 0.9746, 0.9746, 0.8801, 0.9746, 0.9746, 0.9532, 0.999, 0.002002, 0.999, 0.09656, 0.9776, 0.09656, 0.877, 0.9502, 0.7825, 0.9502, 0.877, 0.9288, 0.9746, 0.4898, 0.9746, 0.5844, 0.9532, 0.5844, 0.7815, 0.9278, 0.876, 0.9278, 0.7815, 0.9492, 0.9746, 0.3922, 0.9746, 0.4868, 0.9532, 0.4868, 0.09656, 0.999, 0.002002, 0.999, 0.09656, 0.9776, 0.9502, 0.4898, 0.9502, 0.5844, 0.9288, 0.5844, 0.7795, 0.9746, 0.6849, 0.9746, 0.7795, 0.9532, 0.09956, 0.999, 0.1941, 0.999, 0.1941, 0.9776, 0.877, 0.9746, 0.7825, 0.9746, 0.877, 0.9532, 0.9278, 0.5834, 0.9278, 0.4888, 0.9492, 0.4888, 0.6839, 0.9522, 0.7785, 0.9522, 0.6839, 0.9736, 0.9502, 0.5874, 0.9502, 0.6819, 0.9288, 0.6819, 0.9746, 0.6819, 0.9746, 0.5874, 0.9532, 0.6819, 0.9278, 0.6809, 0.9278, 0.5864, 0.9492, 0.5864, 0.4868, 0.999, 0.3922, 0.999, 0.4868, 0.9776, 0.2947, 0.999, 0.3892, 0.999, 0.3892, 0.9776, 0.7815, 0.9522, 0.876, 0.9522, 0.7815, 0.9736, 0.9522, 0.4858, 0.9522, 0.3912, 0.9736, 0.3912, 0.879, 0.9522, 0.9736, 0.9522, 0.879, 0.9736, 0.9522, 0.5834, 0.9522, 0.4888, 0.9736, 0.4888, 0.001001, 0.9766, 0.09556, 0.9766, 0.001001, 0.998, 0.999, 0.1971, 0.999, 0.2917, 0.9776, 0.2917, 0.9746, 0.877, 0.9746, 0.7825, 0.9532, 0.877, 0.999, 0.09956, 0.999, 0.1941, 0.9776, 0.1941, 0.9522, 0.5864, 0.9522, 0.6809, 0.9736, 0.5864, 0.1931, 0.9766, 0.09856, 0.9766, 0.09856, 0.998, 0.9522, 0.7815, 0.9522, 0.876, 0.9736, 0.7815, 0.3882, 0.9766, 0.2937, 0.9766, 0.2937, 0.998, 0.6819, 0.999, 0.5874, 0.999, 0.6819, 0.9776, 0.9766, 0.09556, 0.9766, 0.001001, 0.998, 0.001001, 0.3912, 0.9766, 0.4858, 0.9766, 0.3912, 0.998, 0.9766, 0.1931, 0.9766, 0.09856, 0.998, 0.09856, 0.5844, 0.999, 0.4898, 0.999, 0.5844, 0.9776, 0.999, 0.2947, 0.999, 0.3892, 0.9776, 0.3892, 0.4888, 0.9766, 0.5834, 0.9766, 0.4888, 0.998, 0.9766, 0.2907, 0.9766, 0.1961, 0.998, 0.1961, 0.5864, 0.9766, 0.6809, 0.9766, 0.5864, 0.998, 0.9766, 0.3882, 0.9766, 0.2937, 0.998, 0.2937, 0.5844, 0.09956, 0.4898, 0.1941, 0.5844, 0.1941, 0.4898, 0.2917, 0.5844, 0.2917, 0.5844, 0.1971, 0.2917, 0.4898, 0.1971, 0.5844, 0.2917, 0.5844, 0.2907, 0.4888, 0.1961, 0.4888, 0.1961, 0.5834, 0.3892, 0.441, 0.2947, 0.5356, 0.3892, 0.5356, 0.5834, 0.1961, 0.4888, 0.1961, 0.4888, 0.2907, 0.1941, 0.4898, 0.09956, 0.5844, 0.1941, 0.5844, 0.1931, 0.4888, 0.09856, 0.4888, 0.09856, 0.5834, 0.09656, 0.4898, 0.002002, 0.5844, 0.09656, 0.5844, 0.5834, 0.09856, 0.4888, 0.09856, 0.4888, 0.1931, 0.4868, 0.1971, 0.3922, 0.2917, 0.4868, 0.2917, 0.3922, 0.3892, 0.4868, 0.3892, 0.4868, 0.2947, 0.5844, 0.002002, 0.4898, 0.09656, 0.5844, 0.09656, 0.5834, 0.001001, 0.4888, 0.001001, 0.4888, 0.09556, 0.001001, 0.5834, 0.09556, 0.4888, 0.001001, 0.4888, 0.3882, 0.44, 0.2937, 0.44, 0.2937, 0.5346, 0.4868, 0.3922, 0.3922, 0.4868, 0.4868, 0.4868, 0.4858, 0.3912, 0.3912, 0.3912, 0.3912, 0.4858, 0.3912, 0.3882, 0.4858, 0.2937, 0.3912, 0.2937, 0.4858, 0.1961, 0.3912, 0.1961, 0.3912, 0.2907, 0.1971, 0.4868, 0.2917, 0.4868, 0.2917, 0.3922, 0.1961, 0.3912, 0.2907, 0.3912, 0.1961, 0.4858, 0.09656, 0.4868, 0.002002, 0.4868, 0.09656, 0.3922, 0.09956, 0.4868, 0.1941, 0.4868, 0.1941, 0.3922, 0.09856, 0.3912, 0.1931, 0.3912, 0.09856, 0.4858, 0.4868, 0.1941, 0.3922, 0.1941, 0.4868, 0.09956, 0.4858, 0.09856, 0.3912, 0.09856, 0.3912, 0.1931, 0.09556, 0.3912, 0.001001, 0.3912, 0.001001, 0.4858, 0.3922, 0.09656, 0.4868, 0.09656, 0.4868, 0.002002, 0.3912, 0.001001, 0.4858, 0.001001, 0.3912, 0.09556, 0.1971, 0.3892, 0.2917, 0.3892, 0.2917, 0.2947, 0.1483, 0.1453, 0.2429, 0.1453, 0.2429, 0.05078, 0.3892, 0.3405, 0.2947, 0.3405, 0.3892, 0.2459, 0.2947, 0.438, 0.3892, 0.438, 0.3892, 0.3435, 0.2937, 0.3425, 0.3882, 0.3425, 0.2937, 0.437, 0.3882, 0.2449, 0.2937, 0.2449, 0.2937, 0.3395, 0.2907, 0.2937, 0.1961, 0.2937, 0.1961, 0.3882, 0.1971, 0.2917, 0.2917, 0.2917, 0.2917, 0.1971, 0.2907, 0.1961, 0.1961, 0.1961, 0.1961, 0.2907, 0.1473, 0.04978, 0.2419, 0.04978, 0.1473, 0.1443, 0.002002, 0.3892, 0.1941, 0.3435, 0.1941, 0.3892, 0.001001, 0.3882, 0.001001, 0.3425, 0.1931, 0.3425, 0.3405, 0.05078, 0.2947, 0.2429, 0.3405, 0.2429, 0.3395, 0.04978, 0.2937, 0.04978, 0.2937, 0.2419, 0.002002, 0.3405, 0.1941, 0.2947, 0.1941, 0.3405, 0.001001, 0.3395, 0.001001, 0.2937, 0.1931, 0.2937, 0.3892, 0.002002, 0.3435, 0.1941, 0.3892, 0.1941, 0.3882, 0.001001, 0.3425, 0.001001, 0.3425, 0.1931, 0.1483, 0.04778, 0.3405, 0.002002, 0.3405, 0.04778, 0.1473, 0.04678, 0.1473, 0.001001, 0.3395, 0.001001, 0.1453, 0.002002, 0.09956, 0.1941, 0.1453, 0.1941, 0.1443, 0.001001, 0.09856, 0.001001, 0.09856, 0.1931, 0.002002, 0.2917, 0.1941, 0.2459, 0.1941, 0.2917, 0.001001, 0.2907, 0.001001, 0.2449, 0.1931, 0.2449, 0.09656, 0.002002, 0.05078, 0.1941, 0.09656, 0.1941, 0.09556, 0.001001, 0.04978, 0.001001, 0.04978, 0.1931, 0.002002, 0.2429, 0.1941, 0.1971, 0.1941, 0.2429, 0.001001, 0.2419, 0.001001, 0.1961, 0.1931, 0.1961, 0.04778, 0.002002, 0.002002, 0.1941, 0.04778, 0.1941, 0.04678, 0.001001, 0.001001, 0.001001, 0.001001, 0.1931])
me_ceiling_pipe01_thick.materials.append(mat_ceiling_pipe01)
me_ceiling_pipe01_thick.use_remesh_fix_poles = True
me_ceiling_pipe01_thick.use_remesh_preserve_attributes = False
me_ceiling_pipe01_thick.use_mirror_vertex_groups = False
me_ceiling_pipe01_thick.update()
me_ceiling_pipe01_thick.normals_split_custom_set([tuple(v) for v in zip(*[iter([-0.309, 0.0, 0.9511, -0.809, 0.0, 0.5878, -0.309, 0.0, 0.9511, -0.309, 0.0, 0.9511, -0.809, 0.0, 0.5878, -0.809, 0.0, 0.5878, -0.809, 0.0, 0.5878, -1.0, 0.0, 6.034e-06, -0.809, 0.0, 0.5878, -0.809, 0.0, 0.5878, -1.0, 0.0, -6.034e-06, -1.0, 0.0, 6.034e-06, -1.0, 0.0, -6.034e-06, -0.809, 0.0, -0.5878, -1.0, 0.0, 6.034e-06, -1.0, 0.0, -6.034e-06, -0.809, 0.0, -0.5878, -0.809, 0.0, -0.5878, -0.809, 0.0, -0.5878, -0.309, 0.0, -0.9511, -0.809, 0.0, -0.5878, -0.809, 0.0, -0.5878, -0.309, 0.0, -0.9511, -0.309, 0.0, -0.9511, -0.309, 0.0, -0.9511, 0.309, 0.0, -0.9511, -0.309, 0.0, -0.9511, -0.309, 0.0, -0.9511, 0.309, 0.0, -0.9511, 0.309, 0.0, -0.9511, 0.309, 0.0, -0.9511, 0.809, 0.0, -0.5878, 0.309, 0.0, -0.9511, 0.309, 0.0, -0.9511, 0.809, 0.0, -0.5878, 0.809, 0.0, -0.5878, 0.809, 0.0, -0.5878, 1.0, 0.0, -6.034e-06, 0.809, 0.0, -0.5878, 0.809, 0.0, -0.5878, 1.0, 0.0, 6.034e-06, 1.0, 0.0, -6.034e-06, 1.0, 0.0, 6.034e-06, 0.809, 0.0, 0.5878, 1.0, 0.0, -6.034e-06, 1.0, 0.0, 6.034e-06, 0.809, 0.0, 0.5878, 0.809, 0.0, 0.5878, 0.809, 0.0, 0.5878, 0.309, 0.0, 0.9511, 0.809, 0.0, 0.5878, 0.809, 0.0, 0.5878, 0.309, 0.0, 0.9511, 0.309, 0.0, 0.9511, 0.309, 0.0, 0.9511, -0.309, 0.0, 0.9511, 0.309, 0.0, 0.9511, 0.309, 0.0, 0.9511, -0.309, 0.0, 0.9511, -0.309, 0.0, 0.9511, 0.3088, -0.03675, 0.9504, -0.3092, 0.0338, 0.9504, -0.2985, 0.07647, 0.9513, -0.7002, 0.4043, 0.5884, -0.866, 0.5, -3.577e-07, -0.7071, 0.7071, -5.807e-07, -0.7832, 0.1989, 0.5891, -0.866, 0.5, -3.577e-07, -0.7002, 0.4043, 0.5884, -0.2985, 0.07647, 0.9513, -0.7832, 0.1989, 0.5891, -0.7002, 0.4043, 0.5884, -0.3092, 0.0338, 0.9504, -0.7832, 0.1989, 0.5891, -0.2985, 0.07647, 0.9513, -0.3092, 0.0338, 0.9504, -0.8066, 0.08476, 0.585, -0.7832, 0.1989, 0.5891, -0.8066, 0.08476, 0.585, -0.9695, 0.2452, -9.384e-05, -0.7832, 0.1989, 0.5891, -0.8066, 0.08476, 0.585, -0.9948, 0.1018, 6.855e-05, -0.9695, 0.2452, -9.384e-05, -0.7832, 0.1989, 0.5891, -0.9695, 0.2452, -9.384e-05, -0.866, 0.5, -3.577e-07, 0.8052, -0.09657, 0.5851, 0.2983, -0.07794, 0.9513, 0.782, -0.2047, 0.5887, 0.8052, -0.09657, 0.5851, 0.3088, -0.03675, 0.9504, 0.2983, -0.07794, 0.9513, 0.3088, -0.03675, 0.9504, -0.2985, 0.07647, 0.9513, 0.2983, -0.07794, 0.9513, 0.2983, -0.07794, 0.9513, -0.2985, 0.07647, 0.9513, -0.2672, 0.1543, 0.9512, -0.2985, 0.07647, 0.9513, -0.7002, 0.4043, 0.5884, -0.2672, 0.1543, 0.9512, -0.2672, 0.1543, 0.9512, -0.7002, 0.4043, 0.5884, -0.5717, 0.5717, 0.5884, -0.7002, 0.4043, 0.5884, -0.7071, 0.7071, -5.807e-07, -0.5717, 0.5717, 0.5884, -0.5717, 0.5717, 0.5884, -0.7071, 0.7071, -5.807e-07, -0.5, 0.866, 2.181e-07, -0.5717, 0.5717, 0.5884, -0.5, 0.866, 2.181e-07, -0.4043, 0.7002, 0.5884, -0.4043, 0.7002, 0.5884, -0.5, 0.866, 2.181e-07, -0.2443, 0.9697, -2.616e-05, -0.4043, 0.7002, 0.5884, -0.2443, 0.9697, -2.616e-05, -0.1986, 0.7833, 0.5891, -0.1986, 0.7833, 0.5891, -0.2443, 0.9697, -2.616e-05, -0.1011, 0.9949, 2.582e-05, -0.1986, 0.7833, 0.5891, -0.1011, 0.9949, 2.582e-05, -0.08407, 0.8067, 0.585, -0.07636, 0.2985, 0.9513, -0.1986, 0.7833, 0.5891, -0.08407, 0.8067, 0.585, -0.07636, 0.2985, 0.9513, -0.08407, 0.8067, 0.585, -0.03357, 0.3092, 0.9504, 0.07787, -0.2983, 0.9513, -0.07636, 0.2985, 0.9513, -0.03357, 0.3092, 0.9504, 0.07787, -0.2983, 0.9513, -0.03357, 0.3092, 0.9504, 0.03661, -0.3089, 0.9504, 0.2044, -0.7821, 0.5887, 0.07787, -0.2983, 0.9513, 0.03661, -0.3089, 0.9504, 0.1543, -0.2672, -0.9512, 0.2047, -0.782, -0.5887, 0.07788, -0.2983, -0.9513, 0.1543, -0.2672, -0.9512, 0.4043, -0.7002, -0.5884, 0.2047, -0.782, -0.5887, 0.4043, -0.7002, -0.5884, 0.2535, -0.9673, 9.014e-05, 0.2047, -0.782, -0.5887, 0.4043, -0.7002, -0.5884, 0.5, -0.866, 4.643e-08, 0.2535, -0.9673, 9.014e-05, 0.5, -0.866, 4.643e-08, 0.2044, -0.7821, 0.5887, 0.2535, -0.9673, 9.014e-05, 0.5, -0.866, 4.643e-08, 0.4043, -0.7002, 0.5884, 0.2044, -0.7821, 0.5887, 0.4043, -0.7002, 0.5884, 0.07787, -0.2983, 0.9513, 0.2044, -0.7821, 0.5887, 0.4043, -0.7002, 0.5884, 0.1543, -0.2672, 0.9512, 0.07787, -0.2983, 0.9513, 0.1543, -0.2672, 0.9512, -0.07636, 0.2985, 0.9513, 0.07787, -0.2983, 0.9513, 0.1543, -0.2672, 0.9512, -0.1543, 0.2672, 0.9512, -0.07636, 0.2985, 0.9513, -0.1543, 0.2672, 0.9512, -0.1986, 0.7833, 0.5891, -0.07636, 0.2985, 0.9513, -0.1543, 0.2672, 0.9512, -0.4043, 0.7002, 0.5884, -0.1986, 0.7833, 0.5891, -0.2182, 0.2182, 0.9512, -0.4043, 0.7002, 0.5884, -0.1543, 0.2672, 0.9512, -0.2182, 0.2182, 0.9512, -0.5717, 0.5717, 0.5884, -0.4043, 0.7002, 0.5884, -0.2672, 0.1543, 0.9512, -0.5717, 0.5717, 0.5884, -0.2182, 0.2182, 0.9512, 0.2672, -0.1543, 0.9512, -0.2672, 0.1543, 0.9512, -0.2182, 0.2182, 0.9512, 0.2983, -0.07794, 0.9513, -0.2672, 0.1543, 0.9512, 0.2672, -0.1543, 0.9512, 0.782, -0.2047, 0.5887, 0.2983, -0.07794, 0.9513, 0.2672, -0.1543, 0.9512, 0.2182, -0.2182, -0.9512, 0.4043, -0.7002, -0.5884, 0.1543, -0.2672, -0.9512, 0.2182, -0.2182, -0.9512, 0.5717, -0.5717, -0.5884, 0.4043, -0.7002, -0.5884, 0.5717, -0.5717, -0.5884, 0.5, -0.866, 4.643e-08, 0.4043, -0.7002, -0.5884, 0.5717, -0.5717, -0.5884, 0.7071, -0.7071, 5.159e-07, 0.5, -0.866, 4.643e-08, 0.7071, -0.7071, 5.159e-07, 0.4043, -0.7002, 0.5884, 0.5, -0.866, 4.643e-08, 0.7071, -0.7071, 5.159e-07, 0.5717, -0.5717, 0.5884, 0.4043, -0.7002, 0.5884, 0.5717, -0.5717, 0.5884, 0.1543, -0.2672, 0.9512, 0.4043, -0.7002, 0.5884, 0.5717, -0.5717, 0.5884, 0.2182, -0.2182, 0.9512, 0.1543, -0.2672, 0.9512, 0.2182, -0.2182, 0.9512, -0.1543, 0.2672, 0.9512, 0.1543, -0.2672, 0.9512, 0.2182, -0.2182, 0.9512, -0.2182, 0.2182, 0.9512, -0.1543, 0.2672, 0.9512, 0.2672, -0.1543, 0.9512, -0.2182, 0.2182, 0.9512, 0.2182, -0.2182, 0.9512, 0.7002, -0.4043, 0.5884, 0.2672, -0.1543, 0.9512, 0.2182, -0.2182, 0.9512, 0.7002, -0.4043, 0.5884, 0.2182, -0.2182, 0.9512, 0.5717, -0.5717, 0.5884, 0.866, -0.5, -1.238e-07, 0.7002, -0.4043, 0.5884, 0.5717, -0.5717, 0.5884, 0.866, -0.5, -1.238e-07, 0.5717, -0.5717, 0.5884, 0.7071, -0.7071, 5.159e-07, 0.7002, -0.4043, -0.5884, 0.866, -0.5, -1.238e-07, 0.7071, -0.7071, 5.159e-07, 0.7002, -0.4043, -0.5884, 0.7071, -0.7071, 5.159e-07, 0.5717, -0.5717, -0.5884, 0.2672, -0.1543, -0.9512, 0.7002, -0.4043, -0.5884, 0.5717, -0.5717, -0.5884, 0.2672, -0.1543, -0.9512, 0.5717, -0.5717, -0.5884, 0.2182, -0.2182, -0.9512, -0.2672, 0.1543, -0.9512, 0.2672, -0.1543, -0.9512, 0.2182, -0.2182, -0.9512, -0.2672, 0.1543, -0.9512, 0.2182, -0.2182, -0.9512, -0.2182, 0.2182, -0.9512, -0.2182, 0.2182, -0.9512, 0.2182, -0.2182, -0.9512, 0.1543, -0.2672, -0.9512, -0.2182, 0.2182, -0.9512, 0.1543, -0.2672, -0.9512, -0.1543, 0.2672, -0.9512, -0.1543, 0.2672, -0.9512, 0.1543, -0.2672, -0.9512, 0.07788, -0.2983, -0.9513, -0.1543, 0.2672, -0.9512, 0.07788, -0.2983, -0.9513, -0.07636, 0.2986, -0.9513, 0.782, -0.2047, 0.5887, 0.2672, -0.1543, 0.9512, 0.7002, -0.4043, 0.5884, 0.9673, -0.2537, -8.706e-05, 0.782, -0.2047, 0.5887, 0.7002, -0.4043, 0.5884, 0.9673, -0.2537, -8.706e-05, 0.7002, -0.4043, 0.5884, 0.866, -0.5, -1.238e-07, 0.782, -0.2047, -0.5887, 0.9673, -0.2537, -8.706e-05, 0.866, -0.5, -1.238e-07, 0.782, -0.2047, -0.5887, 0.866, -0.5, -1.238e-07, 0.7002, -0.4043, -0.5884, 0.2983, -0.07794, -0.9513, 0.782, -0.2047, -0.5887, 0.7002, -0.4043, -0.5884, 0.2983, -0.07794, -0.9513, 0.7002, -0.4043, -0.5884, 0.2672, -0.1543, -0.9512, -0.2985, 0.07648, -0.9513, 0.2983, -0.07794, -0.9513, 0.2672, -0.1543, -0.9512, -0.2985, 0.07648, -0.9513, 0.2672, -0.1543, -0.9512, -0.2672, 0.1543, -0.9512, -0.7832, 0.1989, -0.589, -0.2985, 0.07648, -0.9513, -0.2672, 0.1543, -0.9512, -0.7832, 0.1989, -0.589, -0.2672, 0.1543, -0.9512, -0.7002, 0.4043, -0.5884, -0.7002, 0.4043, -0.5884, -0.2672, 0.1543, -0.9512, -0.2182, 0.2182, -0.9512, -0.7002, 0.4043, -0.5884, -0.2182, 0.2182, -0.9512, -0.5717, 0.5717, -0.5884, -0.5717, 0.5717, -0.5884, -0.2182, 0.2182, -0.9512, -0.1543, 0.2672, -0.9512, -0.5717, 0.5717, -0.5884, -0.1543, 0.2672, -0.9512, -0.4043, 0.7002, -0.5884, -0.4043, 0.7002, -0.5884, -0.1543, 0.2672, -0.9512, -0.07636, 0.2986, -0.9513, -0.4043, 0.7002, -0.5884, -0.07636, 0.2986, -0.9513, -0.1986, 0.7833, -0.5891, -0.5, 0.866, 2.181e-07, -0.4043, 0.7002, -0.5884, -0.1986, 0.7833, -0.5891, -0.5, 0.866, 2.181e-07, -0.1986, 0.7833, -0.5891, -0.2443, 0.9697, -2.616e-05, -0.7071, 0.7071, -5.807e-07, -0.4043, 0.7002, -0.5884, -0.5, 0.866, 2.181e-07, -0.7071, 0.7071, -5.807e-07, -0.5717, 0.5717, -0.5884, -0.4043, 0.7002, -0.5884, -0.866, 0.5, -3.577e-07, -0.5717, 0.5717, -0.5884, -0.7071, 0.7071, -5.807e-07, -0.866, 0.5, -3.577e-07, -0.7002, 0.4043, -0.5884, -0.5717, 0.5717, -0.5884, -0.9695, 0.2452, -9.384e-05, -0.7002, 0.4043, -0.5884, -0.866, 0.5, -3.577e-07, -0.9695, 0.2452, -9.384e-05, -0.7832, 0.1989, -0.589, -0.7002, 0.4043, -0.5884, -0.9948, 0.1018, 6.855e-05, -0.7832, 0.1989, -0.589, -0.9695, 0.2452, -9.384e-05, -0.9948, 0.1018, 6.855e-05, -0.8066, 0.08476, -0.585, -0.7832, 0.1989, -0.589, -0.8066, 0.08476, -0.585, -0.2985, 0.07648, -0.9513, -0.7832, 0.1989, -0.589, -0.8066, 0.08476, -0.585, -0.3092, 0.0338, -0.9504, -0.2985, 0.07648, -0.9513, -0.3092, 0.0338, -0.9504, 0.2983, -0.07794, -0.9513, -0.2985, 0.07648, -0.9513, -0.3092, 0.0338, -0.9504, 0.3088, -0.03675, -0.9504, 0.2983, -0.07794, -0.9513, 0.3088, -0.03675, -0.9504, 0.782, -0.2047, -0.5887, 0.2983, -0.07794, -0.9513, 0.3088, -0.03675, -0.9504, 0.8052, -0.09657, -0.5851, 0.782, -0.2047, -0.5887, 0.8052, -0.09657, -0.5851, 0.9673, -0.2537, -8.706e-05, 0.782, -0.2047, -0.5887, 0.8052, -0.09657, -0.5851, 0.9928, -0.1195, 0.0002012, 0.9673, -0.2537, -8.706e-05, 0.9928, -0.1195, 0.0002012, 0.782, -0.2047, 0.5887, 0.9673, -0.2537, -8.706e-05, 0.9928, -0.1195, 0.0002012, 0.8052, -0.09657, 0.5851, 0.782, -0.2047, 0.5887, 0.2044, -0.7821, 0.5887, 0.03661, -0.3089, 0.9504, 0.09622, -0.8052, 0.5851, 0.2535, -0.9673, 9.014e-05, 0.2044, -0.7821, 0.5887, 0.09622, -0.8052, 0.5851, 0.2535, -0.9673, 9.014e-05, 0.09622, -0.8052, 0.5851, 0.1192, -0.9929, -7.132e-05, 0.2047, -0.782, -0.5887, 0.2535, -0.9673, 9.014e-05, 0.1192, -0.9929, -7.132e-05, 0.2047, -0.782, -0.5887, 0.1192, -0.9929, -7.132e-05, 0.09622, -0.8052, -0.5851, 0.07788, -0.2983, -0.9513, 0.2047, -0.782, -0.5887, 0.09622, -0.8052, -0.5851, 0.07788, -0.2983, -0.9513, 0.09622, -0.8052, -0.5851, 0.03661, -0.3088, -0.9504, -0.07636, 0.2986, -0.9513, 0.07788, -0.2983, -0.9513, 0.03661, -0.3088, -0.9504, -0.07636, 0.2986, -0.9513, 0.03661, -0.3088, -0.9504, -0.03358, 0.3092, -0.9504, -0.1986, 0.7833, -0.5891, -0.07636, 0.2986, -0.9513, -0.03358, 0.3092, -0.9504, -0.1986, 0.7833, -0.5891, -0.03358, 0.3092, -0.9504, -0.08407, 0.8067, -0.585, -0.2443, 0.9697, -2.616e-05, -0.1986, 0.7833, -0.5891, -0.08407, 0.8067, -0.585, -0.2443, 0.9697, -2.616e-05, -0.08407, 0.8067, -0.585, -0.1011, 0.9949, 2.582e-05, 0.0, 1.0, 1.078e-21, 0.0, 1.0, 1.547e-14, 0.0, 1.0, -1.547e-14, 0.0, 1.0, 1.078e-21, 0.0, 1.0, 0.0, 0.0, 1.0, 1.547e-14, 0.0, 1.0, 1.078e-21, 0.0, 1.0, -1.547e-14, 0.0, 1.0, 0.0, 0.0, 1.0, 1.078e-21, 0.0, 1.0, 1.547e-14, 0.0, 1.0, -1.547e-14, 0.0, 1.0, 1.078e-21, 0.0, 1.0, 1.547e-14, 0.0, 1.0, 1.547e-14, 0.0, 1.0, 1.078e-21, 0.0, 1.0, -1.547e-14, 0.0, 1.0, 1.547e-14, 0.0, 1.0, 1.078e-21, 0.0, 1.0, 0.0, 0.0, 1.0, -1.547e-14, 0.0, 1.0, 1.078e-21, 0.0, 1.0, 1.547e-14, 0.0, 1.0, 0.0, 0.0, 1.0, 1.078e-21, 0.0, 1.0, -1.547e-14, 0.0, 1.0, 1.547e-14, 0.0, 1.0, 1.078e-21, 0.0, 1.0, -1.547e-14, 0.0, 1.0, -1.547e-14, 0.0, -1.0, -7.788e-08, 0.0, -1.0, -6.49e-08, 0.0, -1.0, -6.49e-08, 0.0, -1.0, -7.788e-08, 0.0, -1.0, 0.0, 0.0, -1.0, -6.49e-08, 0.0, -1.0, -7.788e-08, 0.0, -1.0, 6.49e-08, 0.0, -1.0, 0.0, 0.0, -1.0, 6.49e-08, 0.0, -1.0, 6.49e-08, 0.0, -1.0, -7.788e-08, 0.0, -1.0, -7.788e-08, -9.537e-08, -1.0, -1.298e-07, 0.0, -1.0, 6.49e-08, 0.0, -1.0, -7.788e-08, -9.537e-08, -1.0, -3.245e-07, -9.537e-08, -1.0, -1.298e-07, 0.0, -1.0, -7.788e-08, 9.537e-08, -1.0, -2.596e-07, -9.537e-08, -1.0, -3.245e-07, 0.0, -1.0, -7.788e-08, 9.537e-08, -1.0, -6.49e-08, 9.537e-08, -1.0, -2.596e-07, 0.0, -1.0, -7.788e-08, 0.0, -1.0, 0.0, 9.537e-08, -1.0, -6.49e-08, 0.0, -1.0, -7.788e-08, 0.0, -1.0, -6.49e-08, 0.0, -1.0, 0.0, -0.9999, 0.01436, 5.421e-06, -0.8089, 0.01436, 0.5877, -0.9999, 0.01436, -6.893e-06, -0.9999, 0.01436, 5.421e-06, -0.8089, 0.01436, 0.5877, -0.8089, 0.01436, 0.5877, -0.8089, 0.01436, 0.5877, -0.309, 0.01436, 0.951, -0.8089, 0.01436, 0.5877, -0.8089, 0.01436, 0.5877, -0.309, 0.01436, 0.951, -0.309, 0.01436, 0.951, -0.309, 0.01436, 0.951, 0.309, 0.01436, 0.951, -0.309, 0.01436, 0.951, -0.309, 0.01436, 0.951, 0.309, 0.01436, 0.951, 0.309, 0.01436, 0.951, 0.309, 0.01436, 0.951, 0.8089, 0.01436, 0.5877, 0.309, 0.01436, 0.951, 0.309, 0.01436, 0.951, 0.8089, 0.01436, 0.5877, 0.8089, 0.01436, 0.5877, 0.8089, 0.01436, 0.5877, 0.9999, 0.01436, 6.883e-06, 0.8089, 0.01436, 0.5877, 0.8089, 0.01436, 0.5877, 0.9999, 0.01436, -5.311e-06, 0.9999, 0.01436, 6.883e-06, 0.9999, 0.01436, -5.311e-06, 0.8089, 0.01436, -0.5877, 0.9999, 0.01436, 6.883e-06, 0.9999, 0.01436, -5.311e-06, 0.8089, 0.01436, -0.5877, 0.8089, 0.01436, -0.5877, 0.8089, 0.01436, -0.5877, 0.309, 0.01436, -0.951, 0.8089, 0.01436, -0.5877, 0.8089, 0.01436, -0.5877, 0.309, 0.01436, -0.951, 0.309, 0.01436, -0.951, 0.309, 0.01436, -0.951, -0.309, 0.01436, -0.951, 0.309, 0.01436, -0.951, 0.309, 0.01436, -0.951, -0.309, 0.01436, -0.951, -0.309, 0.01436, -0.951, -0.309, 0.01436, -0.951, -0.8089, 0.01436, -0.5877, -0.309, 0.01436, -0.951, -0.309, 0.01436, -0.951, -0.8089, 0.01436, -0.5877, -0.8089, 0.01436, -0.5877, -0.8089, 0.01436, -0.5877, -0.9999, 0.01436, -6.893e-06, -0.8089, 0.01436, -0.5877, -0.8089, 0.01436, -0.5877, -0.9999, 0.01436, 5.421e-06, -0.9999, 0.01436, -6.893e-06, 1.0, -4.607e-08, 0.0, 1.0, -4.718e-07, 0.0, 1.0, 0.0, 0.0, 1.0, -4.607e-08, 0.0, 1.0, -5.409e-07, 0.0, 1.0, -4.718e-07, 0.0, 1.0, -5.409e-07, 0.0, 1.0, 1.623e-07, 5.014e-08, 1.0, -4.718e-07, 0.0, 1.0, -5.409e-07, 0.0, 1.0, 1.638e-07, 4.112e-08, 1.0, 1.623e-07, 5.014e-08, 1.0, 1.638e-07, 4.112e-08, 1.0, 1.78e-07, -4.218e-08, 1.0, 1.623e-07, 5.014e-08, 1.0, 1.638e-07, 4.112e-08, 1.0, 2.11e-07, -5.571e-08, 1.0, 1.78e-07, -4.218e-08, 1.0, 2.11e-07, -5.571e-08, 1.0, -9.836e-07, 0.0, 1.0, 1.78e-07, -4.218e-08, 1.0, 2.11e-07, -5.571e-08, 1.0, -8.269e-07, 0.0, 1.0, -9.836e-07, 0.0, 1.0, -8.269e-07, 0.0, 1.0, -1.659e-07, 0.0, 1.0, -9.836e-07, 0.0, 1.0, -8.269e-07, 0.0, 1.0, -9.214e-08, 0.0, 1.0, -1.659e-07, 0.0, 1.0, -9.214e-08, 0.0, 1.0, -9.435e-07, 0.0, 1.0, -1.659e-07, 0.0, 1.0, -9.214e-08, 0.0, 1.0, -1.051e-06, 0.0, 1.0, -9.435e-07, 0.0, 1.0, -1.051e-06, 0.0, 1.0, 4.768e-07, 5.014e-08, 1.0, -9.435e-07, 0.0, 1.0, -1.051e-06, 0.0, 1.0, 5.244e-07, 4.112e-08, 1.0, 4.768e-07, 5.014e-08, 1.0, 5.244e-07, 4.112e-08, 1.0, 1.78e-07, -4.219e-08, 1.0, 4.768e-07, 5.014e-08, 1.0, 5.244e-07, 4.112e-08, 1.0, 1.649e-07, -5.572e-08, 1.0, 1.78e-07, -4.219e-08, 1.0, 1.649e-07, -5.572e-08, 1.0, -1.573e-07, 0.0, 1.0, 1.78e-07, -4.219e-08, 1.0, 1.649e-07, -5.572e-08, 1.0, -1.803e-07, 0.0, 1.0, -1.573e-07, 0.0, 1.0, -1.803e-07, 0.0, 1.0, 0.0, 0.0, 1.0, -1.573e-07, 0.0, 1.0, -1.803e-07, 0.0, 1.0, -4.607e-08, 0.0, 1.0, 0.0, 0.0, 0.0, -1.0, -1.32e-06, 0.0, -1.0, 1.258e-06, 0.0, -1.0, -1.258e-06, 0.0, -1.0, -1.32e-06, 0.0, -1.0, 1.596e-06, 0.0, -1.0, 1.258e-06, 0.0, -1.0, 1.596e-06, 0.0, -1.0, 1.573e-06, 0.0, -1.0, 1.258e-06, 0.0, -1.0, 1.596e-06, 0.0, -1.0, 1.25e-06, 0.0, -1.0, 1.573e-06, 0.0, -1.0, 1.25e-06, 0.0, -1.0, -5.661e-06, 0.0, -1.0, 1.573e-06, 0.0, -1.0, 1.25e-06, 0.0, -1.0, -6.368e-06, 0.0, -1.0, -5.661e-06, 0.0, -1.0, -6.368e-06, 0.0, -1.0, 1.258e-06, 0.0, -1.0, -5.661e-06, 0.0, -1.0, -6.368e-06, 0.0, -1.0, 1.442e-06, 0.0, -1.0, 1.258e-06, 0.0, -1.0, 1.442e-06, 0.0, -1.0, 0.0, 0.0, -1.0, 1.258e-06, 0.0, -1.0, 1.442e-06, 0.0, -1.0, 0.0, 0.0, -1.0, 0.0, 0.0, -1.0, 0.0, 0.0, -1.0, 5.193e-06, 0.0, -1.0, 0.0, 0.0, -1.0, 0.0, 0.0, -1.0, 4.197e-06, 0.0, -1.0, 5.193e-06, 0.0, -1.0, 4.197e-06, 0.0, -1.0, 5.387e-06, 0.0, -1.0, 5.193e-06, 0.0, -1.0, 4.197e-06, 0.0, -1.0, 3.163e-06, 0.0, -1.0, 5.387e-06, 0.0, -1.0, 3.163e-06, 0.0, -1.0, 2.899e-06, 0.0, -1.0, 5.387e-06, 0.0, -1.0, 3.163e-06, 0.0, -1.0, 1.68e-06, 0.0, -1.0, 2.899e-06, 0.0, -1.0, 1.68e-06, 0.0, -1.0, -1.258e-06, 0.0, -1.0, 2.899e-06, 0.0, -1.0, 1.68e-06, 0.0, -1.0, -1.565e-06, 0.0, -1.0, -1.258e-06, 0.0, -1.0, -1.565e-06, 0.0, -1.0, -1.258e-06, 0.0, -1.0, -1.258e-06, 0.0, -1.0, -1.565e-06, 0.0, -1.0, -1.32e-06, 0.0, -1.0, -1.258e-06, 0.0, 1.0, -5.645e-06, 0.0, 0.809, -0.5878, 0.0, 1.0, 6.483e-06, 0.0, 1.0, -5.645e-06, 0.0, 0.809, -0.5878, 0.0, 0.809, -0.5878, 0.0, 0.809, -0.5878, 0.0, 0.309, -0.9511, 0.0, 0.809, -0.5878, 0.0, 0.809, -0.5878, 0.0, 0.309, -0.9511, 0.0, 0.309, -0.9511, 0.0, 0.309, -0.9511, 0.0, -0.309, -0.9511, 0.0, 0.309, -0.9511, 0.0, 0.309, -0.9511, 0.0, -0.309, -0.9511, 0.0, -0.309, -0.9511, 0.0, -0.309, -0.9511, 0.0, -0.809, -0.5878, 0.0, -0.309, -0.9511, 0.0, -0.309, -0.9511, 0.0, -0.809, -0.5878, 0.0, -0.809, -0.5878, 0.0, -0.809, -0.5878, 0.0, -1.0, -6.633e-06, 0.0, -0.809, -0.5878, 0.0, -0.809, -0.5878, 0.0, -1.0, 6.812e-06, 0.0, -1.0, -6.633e-06, 0.0, -1.0, 6.812e-06, 0.0, -0.809, 0.5878, 0.0, -1.0, -6.633e-06, 0.0, -1.0, 6.812e-06, 0.0, -0.809, 0.5878, 0.0, -0.809, 0.5878, 0.0, -0.809, 0.5878, 0.0, -0.309, 0.9511, 0.0, -0.809, 0.5878, 0.0, -0.809, 0.5878, 0.0, -0.309, 0.9511, 0.0, -0.309, 0.9511, 0.0, -0.309, 0.9511, 0.0, 0.309, 0.9511, 0.0, -0.309, 0.9511, 0.0, -0.309, 0.9511, 0.0, 0.309, 0.9511, 0.0, 0.309, 0.9511, 0.0, 0.309, 0.9511, 0.0, 0.809, 0.5878, 0.0, 0.309, 0.9511, 0.0, 0.309, 0.9511, 0.0, 0.809, 0.5878, 0.0, 0.809, 0.5878, 0.0, 0.809, 0.5878, 0.0, 1.0, 6.483e-06, 0.0, 0.809, 0.5878, 0.0, 0.809, 0.5878, 0.0, 1.0, -5.645e-06, 0.0, 1.0, 6.483e-06, 0.0, 1.0, 5.314e-07, 0.0, 1.0, 5.314e-07, 0.0, 1.0, -2.126e-07, 0.0, 1.0, 5.314e-07, 0.0, 1.0, 0.0, 0.0, 1.0, -2.126e-07, 0.0, 1.0, 0.0, 0.0, 1.0, 0.0, 0.0, 1.0, -2.126e-07, 0.0, 1.0, 0.0, 0.0, 1.0, 0.0, 0.0, 1.0, -2.126e-07, 0.0, 1.0, 0.0, 0.0, 1.0, -5.314e-07, 0.0, 1.0, -2.126e-07, 0.0, 1.0, -5.314e-07, 0.0, 1.0, -5.314e-07, 0.0, 1.0, -2.126e-07, 0.0, 1.0, -5.314e-07, 0.0, 1.0, -1.063e-06, 0.0, 1.0, -2.126e-07, 0.0, 1.0, -1.063e-06, 0.0, 1.0, -1.063e-06, 0.0, 1.0, -2.126e-07, 0.0, 1.0, -1.063e-06, 0.0, 1.0, 0.0, 0.0, 1.0, -2.126e-07, 0.0, 1.0, 0.0, 0.0, 1.0, 5.314e-07, 0.0, 1.0, -2.126e-07, -1.0, -2.596e-07, -1.313e-07, -1.0, -2.596e-07, 0.0, -1.0, -4.523e-15, 1.583e-14, -1.0, -2.596e-07, 0.0, -1.0, 0.0, 0.0, -1.0, -4.523e-15, 1.583e-14, -1.0, 0.0, 0.0, -1.0, 0.0, 0.0, -1.0, -4.523e-15, 1.583e-14, -1.0, 0.0, 0.0, -1.0, 0.0, 0.0, -1.0, -4.523e-15, 1.583e-14, -1.0, 0.0, 0.0, -1.0, 2.596e-07, 0.0, -1.0, -4.523e-15, 1.583e-14, -1.0, 2.596e-07, 0.0, -1.0, 2.596e-07, 0.0, -1.0, -4.523e-15, 1.583e-14, -1.0, 2.596e-07, 0.0, -1.0, 0.0, 0.0, -1.0, -4.523e-15, 1.583e-14, -1.0, 0.0, 0.0, -1.0, 0.0, 1.313e-07, -1.0, -4.523e-15, 1.583e-14, -1.0, 0.0, 1.313e-07, -1.0, 0.0, 1.131e-13, -1.0, -4.523e-15, 1.583e-14, -1.0, 0.0, 1.131e-13, -1.0, -2.596e-07, -1.313e-07, -1.0, -4.523e-15, 1.583e-14, -0.309, -5.742e-08, 0.9511, -0.809, -5.934e-08, 0.5878, -0.309, -5.411e-08, 0.9511, -0.309, -5.742e-08, 0.9511, -0.809, -6.387e-08, 0.5878, -0.809, -5.934e-08, 0.5878, -0.809, -6.387e-08, 0.5878, -1.0, -4.742e-08, 2.903e-06, -0.809, -5.934e-08, 0.5878, -0.809, -6.387e-08, 0.5878, -1.0, -4.509e-08, -2.354e-06, -1.0, -4.742e-08, 2.903e-06, -1.0, -4.509e-08, -2.354e-06, -0.809, -1.408e-08, -0.5878, -1.0, -4.742e-08, 2.903e-06, -1.0, -4.509e-08, -2.354e-06, -0.809, -1.172e-08, -0.5878, -0.809, -1.408e-08, -0.5878, -0.809, -1.172e-08, -0.5878, -0.309, 2.801e-08, -0.9511, -0.809, -1.408e-08, -0.5878, -0.809, -1.172e-08, -0.5878, -0.309, 2.683e-08, -0.9511, -0.309, 2.801e-08, -0.9511, -0.309, 2.683e-08, -0.9511, 0.309, 5.648e-08, -0.9511, -0.309, 2.801e-08, -0.9511, -0.309, 2.683e-08, -0.9511, 0.309, 5.443e-08, -0.9511, 0.309, 5.648e-08, -0.9511, 0.309, 5.443e-08, -0.9511, 0.809, 7.098e-08, -0.5878, 0.309, 5.648e-08, -0.9511, 0.309, 5.443e-08, -0.9511, 0.809, 5.794e-08, -0.5878, 0.809, 7.098e-08, -0.5878, 0.809, 5.794e-08, -0.5878, 1.0, 5.643e-08, -2.424e-06, 0.809, 7.098e-08, -0.5878, 0.809, 5.794e-08, -0.5878, 1.0, 3.882e-08, 2.932e-06, 1.0, 5.643e-08, -2.424e-06, 1.0, 3.882e-08, 2.932e-06, 0.809, 1.396e-08, 0.5878, 1.0, 5.643e-08, -2.424e-06, 1.0, 3.882e-08, 2.932e-06, 0.809, 5.449e-09, 0.5878, 0.809, 1.396e-08, 0.5878, 0.809, 5.449e-09, 0.5878, 0.309, -2.813e-08, 0.9511, 0.809, 1.396e-08, 0.5878, 0.809, 5.449e-09, 0.5878, 0.309, -3.002e-08, 0.9511, 0.309, -2.813e-08, 0.9511, 0.309, -3.002e-08, 0.9511, -0.309, -5.411e-08, 0.9511, 0.309, -2.813e-08, 0.9511, 0.309, -3.002e-08, 0.9511, -0.309, -5.742e-08, 0.9511, -0.309, -5.411e-08, 0.9511])] * 3)])
me_ceiling_pipe01_thick_physics = bpy.data.meshes.new('ceiling_pipe01_thick_physics')
me_ceiling_pipe01_thick_physics.from_pydata([(-1.98, -0.01373, -20.27), (-1.98, -51.01, -20.27), (-4.182, -51.01, -16.81), (-4.182, -0.01373, -16.81), (2.434, -0.01373, -20.27), (-1.98, -0.01373, -13.35), (2.434, -0.01373, -13.35), (4.635, -0.01373, -16.81), (-1.98, -51.01, -13.35), (2.434, -51.01, -13.35), (2.434, -51.01, -20.27), (4.635, -51.01, -16.81), (-8.0, -55.04, -16.81), (-12.0, -55.04, -16.81), (-12.0, -57.26, -13.35), (-8.0, -57.26, -13.35), (-12.0, -61.74, -20.27), (-12.0, -63.96, -16.81), (-12.0, -61.74, -13.35), (-12.0, -57.26, -20.27), (-8.0, -57.26, -20.27), (-8.0, -63.96, -16.81), (-8.0, -61.74, -13.35), (-8.0, -61.74, -20.27), (-8.0, -61.74, -20.27), (-8.0, -57.26, -20.27), (-4.808, -56.31, -20.27), (-2.569, -60.12, -20.27), (-8.0, -63.97, -16.81), (-1.453, -62.02, -16.81), (-5.922, -54.41, -16.81), (-8.0, -61.74, -13.35), (-4.806, -56.31, -13.35), (-2.569, -60.12, -13.35), (-8.0, -55.04, -16.81), (2.998, -57.44, -16.81), (1.088, -56.34, -20.27), (-2.74, -54.15, -20.27), (-4.649, -53.05, -16.81), (1.088, -56.34, -13.35), (-1.447, -62.03, -16.81), (-4.806, -56.31, -13.35), (-2.74, -54.15, -13.35), (-2.569, -60.12, -20.27), (-4.806, -56.31, -20.27), (-5.932, -54.4, -16.81), (1.088, -56.34, -13.35), (1.088, -56.34, -20.27), (-4.673, -53.04, -16.81), (-2.74, -54.15, -20.27), (3.012, -57.45, -16.81), (4.635, -51.01, -16.81), (2.434, -51.01, -20.27), (2.434, -51.01, -13.35)], [], [(0, 1, 2), (0, 2, 3), (4, 0, 3), (4, 3, 5), (4, 5, 6), (4, 6, 7), (1, 0, 4), (2, 8, 3), (3, 8, 5), (5, 8, 6), (8, 9, 6), (1, 8, 2), (1, 9, 8), (1, 10, 9), (10, 11, 9), (11, 7, 9), (7, 6, 9), (1, 4, 10), (4, 7, 11), (11, 10, 4), (12, 13, 14), (12, 14, 15), (16, 17, 18), (16, 18, 19), (19, 18, 14), (19, 14, 13), (13, 12, 20), (13, 20, 19), (18, 21, 22), (18, 17, 21), (22, 15, 18), (15, 14, 18), (22, 12, 15), (17, 23, 21), (17, 16, 23), (23, 16, 20), (20, 16, 19), (21, 23, 20), (20, 22, 21), (20, 12, 22), (24, 25, 26), (24, 26, 27), (27, 28, 24), (29, 28, 27), (27, 30, 29), (26, 30, 27), (31, 32, 15), (31, 33, 32), (32, 33, 30), (33, 29, 30), (15, 32, 30), (34, 30, 25), (25, 30, 26), (34, 15, 30), (15, 34, 25), (25, 24, 28), (31, 15, 28), (28, 15, 25), (33, 28, 29), (31, 28, 33), (35, 36, 37), (35, 37, 38), (35, 38, 39), (39, 33, 35), (33, 40, 35), (39, 41, 33), (39, 42, 41), (42, 39, 38), (43, 44, 37), (43, 37, 36), (36, 35, 43), (41, 45, 33), (33, 45, 40), (40, 45, 44), (40, 44, 43), (45, 41, 38), (44, 45, 38), (35, 40, 43), (37, 44, 38), (41, 42, 38), (9, 42, 46), (9, 8, 42), (46, 42, 47), (42, 48, 47), (48, 49, 47), (48, 42, 8), (48, 8, 2), (1, 49, 48), (2, 1, 48), (1, 47, 49), (47, 1, 10), (1, 2, 10), (47, 50, 46), (47, 10, 11), (11, 50, 47), (2, 8, 9), (10, 2, 9), (46, 50, 11), (11, 9, 46), (51, 52, 53)])
me_ceiling_pipe01_thick_physics.polygons.foreach_set('use_smooth', [True] * 100)
_uv = me_ceiling_pipe01_thick_physics.uv_layers.new(name='UVMap')
_uv.uv.foreach_set('vector', [0.0, 0.0, 0.0, 0.0, 0.0, 0.0, 0.0, 0.0, 0.0, 0.0, 0.0, 0.0, 0.0, 0.0, 0.0, 0.0, 0.0, 0.0, 0.0, 0.0, 0.0, 0.0, 0.0, 0.0, 0.0, 0.0, 0.0, 0.0, 0.0, 0.0, 0.0, 0.0, 0.0, 0.0, 0.0, 0.0, 0.0, 0.0, 0.0, 0.0, 0.0, 0.0, 0.0, 0.0, 0.0, 0.0, 0.0, 0.0, 0.0, 0.0, 0.0, 0.0, 0.0, 0.0, 0.0, 0.0, 0.0, 0.0, 0.0, 0.0, 0.0, 0.0, 0.0, 0.0, 0.0, 0.0, 0.0, 0.0, 0.0, 0.0, 0.0, 0.0, 0.0, 0.0, 0.0, 0.0, 0.0, 0.0, 0.0, 0.0, 0.0, 0.0, 0.0, 0.0, 0.0, 0.0, 0.0, 0.0, 0.0, 0.0, 0.0, 0.0, 0.0, 0.0, 0.0, 0.0, 0.0, 0.0, 0.0, 0.0, 0.0, 0.0, 0.0, 0.0, 0.0, 0.0, 0.0, 0.0, 0.0, 0.0, 0.0, 0.0, 0.0, 0.0, 0.0, 0.0, 0.0, 0.0, 0.0, 0.0, 0.0, 0.0, 0.0, 0.0, 0.0, 0.0, 0.0, 0.0, 0.0, 0.0, 0.0, 0.0, 0.0, 0.0, 0.0, 0.0, 0.0, 0.0, 0.0, 0.0, 0.0, 0.0, 0.0, 0.0, 0.0, 0.0, 0.0, 0.0, 0.0, 0.0, 0.0, 0.0, 0.0, 0.0, 0.0, 0.0, 0.0, 0.0, 0.0, 0.0, 0.0, 0.0, 0.0, 0.0, 0.0, 0.0, 0.0, 0.0, 0.0, 0.0, 0.0, 0.0, 0.0, 0.0, 0.0, 0.0, 0.0, 0.0, 0.0, 0.0, 0.0, 0.0, 0.0, 0.0, 0.0, 0.0, 0.0, 0.0, 0.0, 0.0, 0.0, 0.0, 0.0, 0.0, 0.0, 0.0, 0.0, 0.0, 0.0, 0.0, 0.0, 0.0, 0.0, 0.0, 0.0, 0.0, 0.0, 0.0, 0.0, 0.0, 0.0, 0.0, 0.0, 0.0, 0.0, 0.0, 0.0, 0.0, 0.0, 0.0, 0.0, 0.0, 0.0, 0.0, 0.0, 0.0, 0.0, 0.0, 0.0, 0.0, 0.0, 0.0, 0.0, 0.0, 0.0, 0.0, 0.0, 0.0, 0.0, 0.0, 0.0, 0.0, 0.0, 0.0, 0.0, 0.0, 0.0, 0.0, 0.0, 0.0, 0.0, 0.0, 0.0, 0.0, 0.0, 0.0, 0.0, 0.0, 0.0, 0.0, 0.0, 0.0, 0.0, 0.0, 0.0, 0.0, 0.0, 0.0, 0.0, 0.0, 0.0, 0.0, 0.0, 0.0, 0.0, 0.0, 0.0, 0.0, 0.0, 0.0, 0.0, 0.0, 0.0, 0.0, 0.0, 0.0, 0.0, 0.0, 0.0, 0.0, 0.0, 0.0, 0.0, 0.0, 0.0, 0.0, 0.0, 0.0, 0.0, 0.0, 0.0, 0.0, 0.0, 0.0, 0.0, 0.0, 0.0, 0.0, 0.0, 0.0, 0.0, 0.0, 0.0, 0.0, 0.0, 0.0, 0.0, 0.0, 0.0, 0.0, 0.0, 0.0, 0.0, 0.0, 0.0, 0.0, 0.0, 0.0, 0.0, 0.0, 0.0, 0.0, 0.0, 0.0, 0.0, 0.0, 0.0, 0.0, 0.0, 0.0, 0.0, 0.0, 0.0, 0.0, 0.0, 0.0, 0.0, 0.0, 0.0, 0.0, 0.0, 0.0, 0.0, 0.0, 0.0, 0.0, 0.0, 0.0, 0.0, 0.0, 0.0, 0.0, 0.0, 0.0, 0.0, 0.0, 0.0, 0.0, 0.0, 0.0, 0.0, 0.0, 0.0, 0.0, 0.0, 0.0, 0.0, 0.0, 0.0, 0.0, 0.0, 0.0, 0.0, 0.0, 0.0, 0.0, 0.0, 0.0, 0.0, 0.0, 0.0, 0.0, 0.0, 0.0, 0.0, 0.0, 0.0, 0.0, 0.0, 0.0, 0.0, 0.0, 0.0, 0.0, 0.0, 0.0, 0.0, 0.0, 0.0, 0.0, 0.0, 0.0, 0.0, 0.0, 0.0, 0.0, 0.0, 0.0, 0.0, 0.0, 0.0, 0.0, 0.0, 0.0, 0.0, 0.0, 0.0, 0.0, 0.0, 0.0, 0.0, 0.0, 0.0, 0.0, 0.0, 0.0, 0.0, 0.0, 0.0, 0.0, 0.0, 0.0, 0.0, 0.0, 0.0, 0.0, 0.0, 0.0, 0.0, 0.0, 0.0, 0.0, 0.0, 0.0, 0.0, 0.0, 0.0, 0.0, 0.0, 0.0, 0.0, 0.0, 0.0, 0.0, 0.0, 0.0, 0.0, 0.0, 0.0, 0.0, 0.0, 0.0, 0.0, 0.0, 0.0, 0.0, 0.0, 0.0, 0.0, 0.0, 0.0, 0.0, 0.0, 0.0, 0.0, 0.0, 0.0, 0.0, 0.0, 0.0, 0.0, 0.0, 0.0, 0.0, 0.0, 0.0, 0.0, 0.0, 0.0, 0.0, 0.0, 0.0, 0.0, 0.0, 0.0, 0.0, 0.0, 0.0, 0.0, 0.0, 0.0, 0.0, 0.0, 0.0, 0.0, 0.0, 0.0, 0.0, 0.0, 0.0, 0.0, 0.0, 0.0, 0.0, 0.0, 0.0, 0.0, 0.0, 0.0, 0.0, 0.0, 0.0, 0.0, 0.0, 0.0, 0.0, 0.0, 0.0, 0.0, 0.0, 0.0, 0.0, 0.0, 0.0, 0.0, 0.0, 0.0, 0.0, 0.0, 0.0, 0.0, 0.0, 0.0, 0.0, 0.0, 0.0, 0.0, 0.0, 0.0, 0.0, 0.0, 0.0, 0.0, 0.0, 0.0, 0.0, 0.0, 0.0, 0.0, 0.0, 0.0, 0.0, 0.0, 0.0, 0.0, 0.0, 0.0, 0.0, 0.0, 0.0, 0.0, 0.0, 0.0, 0.0, 0.0, 0.0, 0.0, 0.0, 0.0, 0.0, 0.0, 0.0, 0.0, 0.0, 0.0, 0.0, 0.0, 0.0, 0.0, 0.0])
me_ceiling_pipe01_thick_physics.materials.append(mat_phy)
me_ceiling_pipe01_thick_physics.use_remesh_fix_poles = True
me_ceiling_pipe01_thick_physics.use_remesh_preserve_attributes = False
me_ceiling_pipe01_thick_physics.use_mirror_vertex_groups = False
me_ceiling_pipe01_thick_physics.update()
me_ceiling_pipe01_thick_physics.normals_split_custom_set([tuple(v) for v in zip(*[iter([-0.02677, 0.786, -0.6176, 0.1287, 0.9461, -0.2973, 0.02814, 0.2071, -0.9779, -0.02677, 0.786, -0.6176, 0.02814, 0.2071, -0.9779, -0.08429, -0.2065, -0.9748, -0.1195, 0.8795, 0.4606, -0.02677, 0.786, -0.6176, -0.08429, -0.2065, -0.9748, -0.1195, 0.8795, 0.4606, -0.08429, -0.2065, -0.9748, -0.1584, -0.8747, -0.458, -0.1195, 0.8795, 0.4606, -0.1584, -0.8747, -0.458, -0.07751, -0.9512, 0.2988, -0.1195, 0.8795, 0.4606, -0.07751, -0.9512, 0.2988, -0.02816, -0.2072, 0.9779, 0.1287, 0.9461, -0.2973, -0.02677, 0.786, -0.6176, -0.1195, 0.8795, 0.4606, 0.02814, 0.2071, -0.9779, 0.0602, -0.8843, -0.463, -0.08429, -0.2065, -0.9748, -0.08429, -0.2065, -0.9748, 0.0602, -0.8843, -0.463, -0.1584, -0.8747, -0.458, -0.1584, -0.8747, -0.458, 0.0602, -0.8843, -0.463, -0.07751, -0.9512, 0.2988, 0.0602, -0.8843, -0.463, 0.1325, -0.7794, 0.6124, -0.07751, -0.9512, 0.2988, 0.1285, 0.9461, -0.2971, 0.06007, -0.8843, -0.463, 0.02814, 0.2072, -0.9779, 0.1285, 0.9461, -0.2971, 0.1324, -0.7794, 0.6124, 0.06007, -0.8843, -0.463, 0.1285, 0.9461, -0.2971, 0.1195, 0.8795, 0.4606, 0.1324, -0.7794, 0.6124, 0.1195, 0.8795, 0.4606, 0.02813, 0.2072, 0.9779, 0.1325, -0.7794, 0.6124, 0.02815, 0.2071, 0.9779, -0.02816, -0.2072, 0.9779, 0.1325, -0.7794, 0.6124, -0.02816, -0.2072, 0.9779, -0.07751, -0.9512, 0.2988, 0.1325, -0.7794, 0.6124, 0.1287, 0.9461, -0.2973, -0.1195, 0.8795, 0.4606, 0.1197, 0.8795, 0.4607, -0.1195, 0.8795, 0.4606, -0.02816, -0.2072, 0.9779, 0.02815, 0.2071, 0.9779, 0.02815, 0.2071, 0.9779, 0.1197, 0.8795, 0.4607, -0.1195, 0.8795, 0.4606, -0.6605, -0.1416, 0.7374, -0.9191, 0.1971, -0.3413, -0.4278, -0.5511, -0.7164, -0.6605, -0.1416, 0.7374, -0.4278, -0.5511, -0.7164, -0.2812, -0.9067, 0.3142, 0.2104, 0.678, -0.7043, 0.9191, 0.1971, -0.3413, 0.2824, -0.5462, -0.7886, 0.2104, 0.678, -0.7043, 0.2824, -0.5462, -0.7886, -0.1668, 0.3226, -0.9317, -0.1668, 0.3226, -0.9317, 0.2824, -0.5462, -0.7886, -0.4278, -0.5511, -0.7164, -0.1668, 0.3226, -0.9317, -0.4278, -0.5511, -0.7164, -0.9191, 0.1971, -0.3413, -0.9191, 0.1971, -0.3413, -0.6605, -0.1416, 0.7374, -0.2826, 0.5464, 0.7885, -0.9191, 0.1971, -0.3413, -0.2826, 0.5464, 0.7885, -0.1668, 0.3226, -0.9317, 0.2824, -0.5462, -0.7886, 0.6605, -0.1416, 0.7373, 0.1669, -0.3228, 0.9316, 0.2824, -0.5462, -0.7886, 0.9191, 0.1971, -0.3413, 0.6605, -0.1416, 0.7373, 0.1669, -0.3228, 0.9316, -0.2812, -0.9067, 0.3142, 0.2824, -0.5462, -0.7886, -0.2812, -0.9067, 0.3142, -0.4278, -0.5511, -0.7164, 0.2824, -0.5462, -0.7886, 0.1669, -0.3228, 0.9316, -0.6605, -0.1416, 0.7374, -0.2812, -0.9067, 0.3142, 0.9191, 0.1971, -0.3413, 0.5801, 0.7473, 0.3241, 0.6605, -0.1416, 0.7373, 0.9191, 0.1971, -0.3413, 0.2104, 0.678, -0.7043, 0.5801, 0.7473, 0.3241, 0.5801, 0.7473, 0.3241, 0.2104, 0.678, -0.7043, -0.2826, 0.5464, 0.7885, -0.2826, 0.5464, 0.7885, 0.2104, 0.678, -0.7043, -0.1668, 0.3226, -0.9317, 0.6605, -0.1416, 0.7373, 0.5801, 0.7473, 0.3241, -0.2826, 0.5464, 0.7885, -0.2826, 0.5464, 0.7885, 0.1669, -0.3228, 0.9316, 0.6605, -0.1416, 0.7373, -0.2826, 0.5464, 0.7885, -0.6605, -0.1416, 0.7374, 0.1669, -0.3228, 0.9316, 0.3423, 0.9222, -0.1798, -0.2059, 0.2933, -0.9336, -0.3734, 0.9067, 0.1961, 0.3423, 0.9222, -0.1798, -0.3734, 0.9067, 0.1961, 0.2434, 0.6801, 0.6915, 0.2434, 0.6801, 0.6915, 0.8443, -3.514e-05, -0.5359, 0.3423, 0.9222, -0.1798, 0.2126, -7.827e-05, 0.9771, 0.8443, -3.514e-05, -0.5359, 0.2434, 0.6801, 0.6915, 0.2434, 0.6801, 0.6915, -0.7729, -0.0001188, 0.6346, 0.2126, -7.827e-05, 0.9771, -0.3734, 0.9067, 0.1961, -0.7729, -0.0001188, 0.6346, 0.2434, 0.6801, 0.6915, 0.3424, -0.9222, -0.1798, -0.3733, -0.9067, 0.1961, -0.2059, -0.2936, -0.9335, 0.3424, -0.9222, -0.1798, 0.2435, -0.68, 0.6916, -0.3733, -0.9067, 0.1961, -0.3733, -0.9067, 0.1961, 0.2435, -0.68, 0.6916, -0.7729, -0.0001188, 0.6346, 0.2435, -0.68, 0.6916, 0.2126, -7.827e-05, 0.9771, -0.7729, -0.0001188, 0.6346, -0.2059, -0.2936, -0.9335, -0.3733, -0.9067, 0.1961, -0.7729, -0.0001188, 0.6346, -0.5891, -2.318e-05, -0.808, -0.7729, -0.0001188, 0.6346, -0.2059, 0.2933, -0.9336, -0.2059, 0.2933, -0.9336, -0.7729, -0.0001188, 0.6346, -0.3734, 0.9067, 0.1961, -0.5891, -2.318e-05, -0.808, -0.2059, -0.2936, -0.9335, -0.7729, -0.0001188, 0.6346, -0.2059, -0.2936, -0.9335, -0.5891, -2.318e-05, -0.808, -0.2059, 0.2933, -0.9336, -0.2059, 0.2933, -0.9336, 0.3423, 0.9222, -0.1798, 0.8443, -3.514e-05, -0.5359, 0.3424, -0.9222, -0.1798, -0.2059, -0.2936, -0.9335, 0.8443, -3.514e-05, -0.5359, 0.8443, -3.514e-05, -0.5359, -0.2059, -0.2936, -0.9335, -0.2059, 0.2933, -0.9336, 0.2435, -0.68, 0.6916, 0.8443, -3.514e-05, -0.5359, 0.2126, -7.827e-05, 0.9771, 0.3424, -0.9222, -0.1798, 0.8443, -3.514e-05, -0.5359, 0.2435, -0.68, 0.6916, -0.1048, 8.067e-05, 0.9945, -0.01499, 0.8521, 0.5231, -0.7269, 0.6444, 0.2373, -0.1048, 8.067e-05, 0.9945, -0.7269, 0.6444, 0.2373, -0.9885, -3.452e-05, 0.1513, -0.1048, 8.067e-05, 0.9945, -0.9885, -3.452e-05, 0.1513, -0.4192, -0.7182, 0.5554, -0.4192, -0.7182, 0.5554, 0.7278, -0.6689, -0.151, -0.1048, 8.067e-05, 0.9945, 0.7278, -0.6689, -0.151, 0.8972, 2.57e-05, -0.4415, -0.1048, 8.067e-05, 0.9945, -0.4192, -0.7182, 0.5554, -0.07375, -0.8715, -0.4848, 0.7278, -0.6689, -0.151, -0.4192, -0.7182, 0.5554, -0.728, -0.6855, 0.00391, -0.07375, -0.8715, -0.4848, -0.728, -0.6855, 0.00391, -0.4192, -0.7182, 0.5554, -0.9885, -3.452e-05, 0.1513, 0.4998, 0.8377, 0.2202, 0.202, 0.3987, -0.8946, -0.7269, 0.6444, 0.2373, 0.4998, 0.8377, 0.2202, -0.7269, 0.6444, 0.2373, -0.01499, 0.8521, 0.5231, -0.01499, 0.8521, 0.5231, -0.1048, 8.067e-05, 0.9945, 0.4998, 0.8377, 0.2202, -0.07375, -0.8715, -0.4848, 0.3692, -5.662e-05, -0.9294, 0.7278, -0.6689, -0.151, 0.7278, -0.6689, -0.151, 0.3692, -5.662e-05, -0.9294, 0.8972, 2.57e-05, -0.4415, 0.8972, 2.57e-05, -0.4415, 0.3692, -5.662e-05, -0.9294, 0.202, 0.3987, -0.8946, 0.8972, 2.57e-05, -0.4415, 0.202, 0.3987, -0.8946, 0.4998, 0.8377, 0.2202, 0.3692, -5.662e-05, -0.9294, -0.07375, -0.8715, -0.4848, -0.9885, -3.452e-05, 0.1513, 0.202, 0.3987, -0.8946, 0.3692, -5.662e-05, -0.9294, -0.9885, -3.452e-05, 0.1513, -0.1048, 8.067e-05, 0.9945, 0.8972, 2.57e-05, -0.4415, 0.4998, 0.8377, 0.2202, -0.7269, 0.6444, 0.2373, 0.202, 0.3987, -0.8946, -0.9885, -3.452e-05, 0.1513, -0.07375, -0.8715, -0.4848, -0.728, -0.6855, 0.00391, -0.9885, -3.452e-05, 0.1513, -0.808, -0.5512, 0.208, 0.6413, -0.5595, -0.525, 0.6912, -0.6793, 0.2466, -0.808, -0.5512, 0.208, -0.5363, -0.6884, -0.4884, 0.6413, -0.5595, -0.525, 0.6912, -0.6793, 0.2466, 0.6413, -0.5595, -0.525, 0.8181, 0.5733, -0.04562, 0.6413, -0.5595, -0.525, 0.4703, 1.94e-05, -0.8825, 0.8181, 0.5733, -0.04562, 0.4703, 1.94e-05, -0.8825, 0.3589, 0.6945, -0.6236, 0.8181, 0.5733, -0.04562, 0.4703, 1.94e-05, -0.8825, 0.6413, -0.5595, -0.525, -0.5363, -0.6884, -0.4884, 0.4703, 1.94e-05, -0.8825, -0.5363, -0.6884, -0.4884, -0.9849, -4.843e-06, -0.1731, -0.3546, 0.8775, -0.3229, 0.3589, 0.6945, -0.6236, 0.4703, 1.94e-05, -0.8825, -0.9849, -4.843e-06, -0.1731, -0.3546, 0.8775, -0.3229, 0.4703, 1.94e-05, -0.8825, -0.3546, 0.8775, -0.3229, 0.8181, 0.5733, -0.04562, 0.3589, 0.6945, -0.6236, 0.8181, 0.5733, -0.04562, -0.3546, 0.8775, -0.3229, -0.8743, 0.43, 0.2251, -0.3546, 0.8775, -0.3229, -0.9849, 4.606e-08, -0.173, -0.8744, 0.4299, 0.2251, 0.8181, 0.5733, -0.04562, 0.554, 5.767e-05, 0.8325, 0.6912, -0.6793, 0.2466, 0.8181, 0.5733, -0.04562, -0.8743, 0.43, 0.2251, 0.06509, 2.119e-05, 0.9979, 0.06509, 2.119e-05, 0.9979, 0.554, 5.767e-05, 0.8325, 0.8181, 0.5733, -0.04562, -0.9849, 4.606e-08, -0.173, -0.5363, -0.6884, -0.4883, -0.808, -0.5513, 0.208, -0.8744, 0.4299, 0.2251, -0.9849, 4.606e-08, -0.173, -0.808, -0.5513, 0.208, 0.6912, -0.6793, 0.2466, 0.554, 5.767e-05, 0.8325, 0.06509, 2.119e-05, 0.9979, 0.06509, 2.119e-05, 0.9979, -0.808, -0.5512, 0.208, 0.6912, -0.6793, 0.2466, 0.06514, -4.371e-08, 0.9979, -0.8744, 0.4299, 0.2251, -0.808, -0.5513, 0.208])] * 3)])
arm_ceiling_pipe01_thick_qc_skeleton = bpy.data.armatures.new('ceiling_pipe01_thick.qc_skeleton')  # bones are not reproduced

# ---- objects
ob_ceiling_pipe01_thick_qc_skeleton = bpy.data.objects.new('ceiling_pipe01_thick.qc_skeleton', arm_ceiling_pipe01_thick_qc_skeleton)
ob_ceiling_pipe01_thick = bpy.data.objects.new('ceiling_pipe01_thick', me_ceiling_pipe01_thick)
ob_ceiling_pipe01_thick_physics = bpy.data.objects.new('ceiling_pipe01_thick_physics', me_ceiling_pipe01_thick_physics)

# ---- transforms, parenting, visibility, modifiers, constraints
ob_ceiling_pipe01_thick_qc_skeleton.location = (0.0, 0.0, 0.0)
ob_ceiling_pipe01_thick_qc_skeleton.show_in_front = True
ob_ceiling_pipe01_thick_qc_skeleton.lineart.crease_threshold = 0.0
ob_ceiling_pipe01_thick.parent = ob_ceiling_pipe01_thick_qc_skeleton
ob_ceiling_pipe01_thick.location = (0.0, 0.0, 0.0)
ob_ceiling_pipe01_thick.lineart.crease_threshold = 0.0
_vg = ob_ceiling_pipe01_thick.vertex_groups.new(name='static_prop')
_vg.add([0, 1, 2, 3, 4, 5, 6, 7, 8, 9, 10, 11, 12, 13, 14, 15, 16, 17, 18, 19, 20, 21, 22, 23, 24, 25, 26, 27, 28, 29, 30, 31, 32, 33, 34, 35, 36, 37, 38, 39, 40, 41, 42, 43, 44, 45, 46, 47, 48, 49, 50, 51, 52, 53, 54, 55, 56, 57, 58, 59, 60, 61, 62, 63, 64, 65, 66, 67, 68, 69, 70, 71, 72, 73, 74, 75, 76, 77, 78, 79, 80, 81, 82, 83, 84, 85, 86, 87, 88, 89, 90, 91, 92, 93, 94, 95, 96, 97, 98, 99, 100, 101, 102, 103, 104, 105, 106, 107, 108, 109, 110, 111, 112, 113, 114, 115, 116, 117, 118, 119, 120, 121, 122, 123, 124, 125, 126, 127, 128, 129, 130, 131, 132, 133, 134, 135, 136, 137, 138, 139, 140, 141, 142, 143, 144, 145, 146, 147, 148, 149, 150, 151, 152, 153], 1.0, 'REPLACE')
_m = ob_ceiling_pipe01_thick.modifiers.new('Armature', 'ARMATURE')
_m.object = ob_ceiling_pipe01_thick_qc_skeleton
ob_ceiling_pipe01_thick_physics.parent = ob_ceiling_pipe01_thick_qc_skeleton
ob_ceiling_pipe01_thick_physics.location = (0.0, 0.0, 0.0)
ob_ceiling_pipe01_thick_physics.display_type = 'SOLID'
ob_ceiling_pipe01_thick_physics.show_wire = True
ob_ceiling_pipe01_thick_physics.lineart.crease_threshold = 0.0
_vg = ob_ceiling_pipe01_thick_physics.vertex_groups.new(name='static_prop')
_vg.add([0, 1, 2, 3, 4, 5, 6, 7, 8, 9, 10, 11, 12, 13, 14, 15, 16, 17, 18, 19, 20, 21, 22, 23, 24, 25, 26, 27, 28, 29, 30, 31, 32, 33, 34, 35, 36, 37, 38, 39, 40, 41, 42, 43, 44, 45, 46, 47, 48, 49, 50, 51, 52, 53], 1.0, 'REPLACE')
_m = ob_ceiling_pipe01_thick_physics.modifiers.new('Armature', 'ARMATURE')
_m.object = ob_ceiling_pipe01_thick_qc_skeleton

# ---- collection membership
scene.collection.objects.link(ob_ceiling_pipe01_thick_qc_skeleton)
scene.collection.objects.link(ob_ceiling_pipe01_thick)
scene.collection.objects.link(ob_ceiling_pipe01_thick_physics)
col_ceiling_pipe01_thick.objects.link(ob_ceiling_pipe01_thick_qc_skeleton)
col_ceiling_pipe01_thick.objects.link(ob_ceiling_pipe01_thick)
col_ceiling_pipe01_thick.objects.link(ob_ceiling_pipe01_thick_physics)

# ---- scene / render settings (as saved in the file)
scene.frame_start = 1; scene.frame_end = 250; scene.frame_set(0)
scene.render.engine = 'BLENDER_EEVEE_NEXT'
scene.cycles.use_denoising = False
scene.cycles.samples = 128
scene.cycles.sampling_pattern = 'TABULATED_SOBOL'
scene.cycles.use_adaptive_sampling = False
scene.cycles.use_light_tree = False
scene.view_settings.view_transform = 'Filmic'
bpy.context.view_layer.update()

# ---- added for rendering (the .blend has no active camera and no usable light): camera, sun + grey world if the file has none
cam_auto = bpy.data.cameras.new('AutoCamera')
cam_auto.lens = 50.0
cam_auto.sensor_width = 36.0
cam_auto.clip_end = 1092.01
ob_auto_camera = bpy.data.objects.new('AutoCamera', cam_auto)
scene.collection.objects.link(ob_auto_camera)
ob_auto_camera.location = (58.8746, -106.812, 32.9592)
ob_auto_camera.rotation_euler = (1.09748, -7.21219e-08, 0.694738)
scene.camera = ob_auto_camera
light_auto_sun = bpy.data.lights.new('AutoSun', 'SUN')
light_auto_sun.energy = 3.0
light_auto_sun.angle = 0.0523599
ob_auto_sun = bpy.data.objects.new('AutoSun', light_auto_sun)
scene.collection.objects.link(ob_auto_sun)
ob_auto_sun.rotation_euler = (0.872665, 0.174533, 0.523599)
if scene.world is None:
    world_auto = bpy.data.worlds.new('AutoWorld')
    world_auto.color = (0.3, 0.3, 0.3)
    scene.world = world_auto
bpy.context.view_layer.update()
